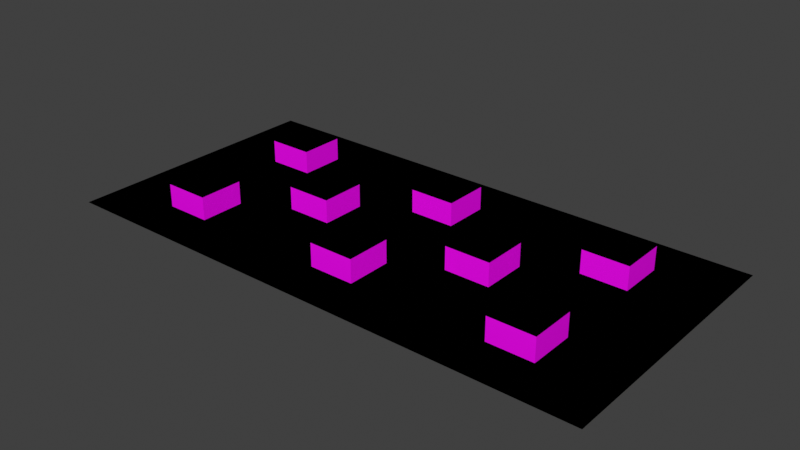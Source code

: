 # Source: amy_s_room.blend  (saved by Blender 3.6.13; exported with 4.5.12 LTS)
import bpy
from mathutils import Matrix  # noqa: F401  (used for matrix-valued properties, if any)

bpy.ops.wm.read_factory_settings(use_empty=True)
scene = bpy.context.scene
scene.name = 'Scene'

# ---- collections
col_collection = bpy.data.collections.new('Collection'); scene.collection.children.link(col_collection)

# ---- images (referenced by path relative to the original .blend; pixels are not part of the script)
import os
ASSET_DIR = os.environ.get("B2B_ASSET_DIR", "")  # directory of the original .blend (textures are referenced by path, not embedded)
HERE = os.path.dirname(os.path.abspath(__file__))  # packed textures are extracted next to this script under _unpacked/

def load_image(name, relpath, width, height, colorspace="sRGB"):
    """Load a texture the original file referenced (path relative to the .blend, or extracted next to this script)."""
    p = next((c for c in (os.path.join(HERE, relpath), os.path.join(ASSET_DIR, relpath)) if relpath and os.path.exists(c)), "")
    if p:
        img = bpy.data.images.load(p, check_existing=True)
        img.name = name
    else:  # same state as the original file: an image datablock whose file is absent (Cycles renders it pink)
        img = bpy.data.images.new(name, width, height)
        img.source = "FILE"
        img.filepath = "//" + (relpath or name)
    img.colorspace_settings.name = colorspace
    return img
img_amy_s_room_walls_png = load_image('Amy_s_Room_walls.png', 'textures/Amy_s_Room_walls.png', 1024, 1024, 'sRGB')
img_amy_s_room_png_001 = load_image('Amy_s_Room.png.001', 'textures/Amy_s_Room.png', 1024, 1024, 'sRGB')

# ---- materials (node trees are filled in below, after node groups)
mat_material = bpy.data.materials.new('Material')
mat_material.use_transparent_shadow = False
mat_material_001 = bpy.data.materials.new('Material.001')
mat_material_001.use_transparent_shadow = False

# ---- material node trees
mat_material.use_nodes = True; mat_material.node_tree.nodes.clear()
_N = mat_material.node_tree.nodes; _L = mat_material.node_tree.links
n0 = _N.new('ShaderNodeBsdfPrincipled'); n0.name = 'Principled BSDF'; n0.location = (10, 300)
n0.distribution = 'GGX'
n0.subsurface_method = 'RANDOM_WALK_SKIN'
n0.inputs[3].default_value = 1.45
n0.inputs[27].default_value = (0.0, 0.0, 0.0, 1.0)
n0.inputs[28].default_value = 1.0
n1 = _N.new('ShaderNodeOutputMaterial'); n1.name = 'Material Output'; n1.location = (300, 300)
n2 = _N.new('ShaderNodeTexImage'); n2.name = 'Image Texture'; n2.location = (-280, 275)
n2.image = img_amy_s_room_walls_png
_L.new(n0.outputs[0], n1.inputs[0])
_L.new(n2.outputs[0], n0.inputs[0])
n1.is_active_output = True
mat_material_001.use_nodes = True; mat_material_001.node_tree.nodes.clear()
_N = mat_material_001.node_tree.nodes; _L = mat_material_001.node_tree.links
n0 = _N.new('ShaderNodeBsdfPrincipled'); n0.name = 'Principled BSDF'; n0.location = (10, 300)
n1 = _N.new('ShaderNodeOutputMaterial'); n1.name = 'Material Output'; n1.location = (300, 300)
n2 = _N.new('ShaderNodeTexImage'); n2.name = 'Image Texture'; n2.location = (-528, 242)
n2.image = img_amy_s_room_png_001
_L.new(n0.outputs[0], n1.inputs[0])
_L.new(n2.outputs[0], n0.inputs[0])
n1.is_active_output = True

# ---- world
world_world = bpy.data.worlds.new('World'); scene.world = world_world
world_world.use_nodes = True; world_world.node_tree.nodes.clear()
_N = world_world.node_tree.nodes; _L = world_world.node_tree.links
n0 = _N.new('ShaderNodeOutputWorld'); n0.name = 'World Output'; n0.location = (300, 300)
n1 = _N.new('ShaderNodeBackground'); n1.name = 'Background'; n1.location = (10, 300)
n1.inputs[0].default_value = (0.05088, 0.05088, 0.05088, 1.0)
_L.new(n1.outputs[0], n0.inputs[0])
n0.is_active_output = True
world_world.color = (0.05088, 0.05088, 0.05088)
world_world.use_sun_shadow = False
world_world.sun_shadow_jitter_overblur = 0.0

# ---- meshes
me_plane = bpy.data.meshes.new('Plane')
me_plane.from_pydata([(-23.67, -11.8, 0.0), (23.67, -11.8, 0.0), (-23.67, 11.8, 0.0), (23.67, 11.8, 0.0), (-21.7, -11.8, 0.0), (-19.72, -11.8, 0.0), (-17.75, -11.8, 0.0), (-15.78, -11.8, 0.0), (-13.81, -11.8, 0.0), (-11.83, -11.8, 0.0), (-9.862, -11.8, 0.0), (-7.89, -11.8, 0.0), (-5.917, -11.8, 0.0), (-3.945, -11.8, 0.0), (-1.972, -11.8, 0.0), (-1.587e-06, -11.8, 0.0), (1.972, -11.8, 0.0), (3.945, -11.8, 0.0), (5.917, -11.8, 0.0), (7.89, -11.8, 0.0), (9.862, -11.8, 0.0), (11.83, -11.8, 0.0), (13.81, -11.8, 0.0), (15.78, -11.8, 0.0), (17.75, -11.8, 0.0), (19.72, -11.8, 0.0), (21.7, -11.8, 0.0), (21.7, 11.8, 0.0), (19.72, 11.8, 0.0), (17.75, 11.8, 0.0), (15.78, 11.8, 0.0), (13.81, 11.8, 0.0), (11.83, 11.8, 0.0), (9.862, 11.8, 0.0), (7.89, 11.8, 0.0), (5.917, 11.8, 0.0), (3.945, 11.8, 0.0), (1.972, 11.8, 0.0), (1.587e-06, 11.8, 0.0), (-1.972, 11.8, 0.0), (-3.945, 11.8, 0.0), (-5.917, 11.8, 0.0), (-7.89, 11.8, 0.0), (-9.862, 11.8, 0.0), (-11.83, 11.8, 0.0), (-13.81, 11.8, 0.0), (-15.78, 11.8, 0.0), (-17.75, 11.8, 0.0), (-19.72, 11.8, 0.0), (-21.7, 11.8, 0.0), (-23.67, 9.83, 0.0), (-23.67, 7.864, 0.0), (-23.67, 5.898, 0.0), (-23.67, 3.932, 0.0), (-23.67, 1.966, 0.0), (-23.67, -8.789e-07, 0.0), (-23.67, -1.966, 0.0), (-23.67, -3.932, 0.0), (-23.67, -5.898, 0.0), (-23.67, -7.864, 0.0), (-23.67, -9.83, 0.0), (23.67, -9.83, 0.0), (23.67, -7.864, 0.0), (23.67, -5.898, 0.0), (23.67, -3.932, 0.0), (23.67, -1.966, 0.0), (23.67, 8.789e-07, 0.0), (23.67, 1.966, 0.0), (23.67, 3.932, 0.0), (23.67, 5.898, 0.0), (23.67, 7.864, 0.0), (23.67, 9.83, 0.0), (-21.7, -9.83, 0.0), (-21.7, -7.864, 0.0), (-21.7, -5.898, 0.0), (-21.7, -3.932, 0.0), (-21.7, -1.966, 0.0), (-21.7, 8.789e-07, 0.0), (-21.7, 1.966, 0.0), (-21.7, 3.932, 0.0), (-21.7, 5.898, 0.0), (-21.7, 7.864, 0.0), (-21.7, 9.83, 0.0), (-19.72, -9.83, 0.0), (-19.72, -7.864, 0.0), (-19.72, -5.898, 0.0), (-19.72, -3.932, 0.0), (-19.72, -1.966, 0.0), (-19.72, 8.789e-07, 0.0), (-19.72, 1.966, 0.0), (-19.72, 3.932, 0.0), (-19.72, 5.898, 0.0), (-19.72, 7.864, 0.0), (-19.72, 9.83, 0.0), (-17.75, -9.83, 0.0), (-17.75, -7.864, 0.0), (-17.75, -5.898, 0.0), (-17.75, -3.932, 0.0), (-17.75, -1.966, 0.0), (-17.75, 8.789e-07, 0.0), (-17.75, 1.966, 0.0), (-17.75, 3.932, 0.0), (-17.75, 5.898, 0.0), (-17.75, 7.864, 0.0), (-17.75, 9.83, 0.0), (-15.78, -9.83, 0.0), (-15.78, -7.864, 0.0), (-15.78, -5.898, 0.0), (-15.78, -3.932, 0.0), (-15.78, -1.966, 0.0), (-15.78, 8.789e-07, 0.0), (-15.78, 1.966, 0.0), (-15.78, 3.932, 0.0), (-15.78, 5.898, 0.0), (-15.78, 7.864, 0.0), (-15.78, 9.83, 0.0), (-13.81, -9.83, 0.0), (-13.81, -7.864, 0.0), (-13.81, -5.898, 0.0), (-13.81, -3.932, 0.0), (-13.81, -1.966, 0.0), (-13.81, 8.789e-07, 0.0), (-13.81, 1.966, 0.0), (-13.81, 3.932, 0.0), (-13.81, 5.898, 0.0), (-13.81, 7.864, 0.0), (-13.81, 9.83, 0.0), (-11.83, -9.83, 0.0), (-11.83, -7.864, 0.0), (-11.83, -5.898, 0.0), (-11.83, -3.932, 0.0), (-11.83, -1.966, 0.0), (-11.83, 8.789e-07, 0.0), (-11.83, 1.966, 0.0), (-11.83, 3.932, 0.0), (-11.83, 5.898, 0.0), (-11.83, 7.864, 0.0), (-11.83, 9.83, 0.0), (-9.862, -9.83, 0.0), (-9.862, -7.864, 0.0), (-9.862, -5.898, 0.0), (-9.862, -3.932, 0.0), (-9.862, -1.966, 0.0), (-9.862, 8.789e-07, 0.0), (-9.862, 1.966, 0.0), (-9.862, 3.932, 0.0), (-9.862, 5.898, 0.0), (-9.862, 7.864, 0.0), (-9.862, 9.83, 0.0), (-7.89, -9.83, 0.0), (-7.89, -7.864, 0.0), (-7.89, -5.898, 0.0), (-7.89, -3.932, 0.0), (-7.89, -1.966, 0.0), (-7.89, 8.789e-07, 0.0), (-7.89, 1.966, 0.0), (-7.89, 3.932, 0.0), (-7.89, 5.898, 0.0), (-7.89, 7.864, 0.0), (-7.89, 9.83, 0.0), (-5.917, -9.83, 0.0), (-5.917, -7.864, 0.0), (-5.917, -5.898, 0.0), (-5.917, -3.932, 0.0), (-5.917, -1.966, 0.0), (-5.917, 8.789e-07, 0.0), (-5.917, 1.966, 0.0), (-5.917, 3.932, 0.0), (-5.917, 5.898, 0.0), (-5.917, 7.864, 0.0), (-5.917, 9.83, 0.0), (-3.945, -9.83, 0.0), (-3.945, -7.864, 0.0), (-3.945, -5.898, 0.0), (-3.945, -3.932, 0.0), (-3.945, -1.966, 0.0), (-3.945, 8.789e-07, 0.0), (-3.945, 1.966, 0.0), (-3.945, 3.932, 0.0), (-3.945, 5.898, 0.0), (-3.945, 7.864, 0.0), (-3.945, 9.83, 0.0), (-1.972, -9.83, 0.0), (-1.972, -7.864, 0.0), (-1.972, -5.898, 0.0), (-1.972, -3.932, 0.0), (-1.972, -1.966, 0.0), (-1.972, 8.789e-07, 0.0), (-1.972, 1.966, 0.0), (-1.972, 3.932, 0.0), (-1.972, 5.898, 0.0), (-1.972, 7.864, 0.0), (-1.972, 9.83, 0.0), (-1.323e-06, -9.83, 0.0), (-1.058e-06, -7.864, 0.0), (-7.936e-07, -5.898, 0.0), (-5.291e-07, -3.932, 0.0), (-2.645e-07, -1.966, 0.0), (2.102e-14, 8.789e-07, 0.0), (2.645e-07, 1.966, 0.0), (5.291e-07, 3.932, 0.0), (7.936e-07, 5.898, 0.0), (1.058e-06, 7.864, 0.0), (1.323e-06, 9.83, 0.0), (1.972, -9.83, 0.0), (1.972, -7.864, 0.0), (1.972, -5.898, 0.0), (1.972, -3.932, 0.0), (1.972, -1.966, 0.0), (1.972, 8.789e-07, 0.0), (1.972, 1.966, 0.0), (1.972, 3.932, 0.0), (1.972, 5.898, 0.0), (1.972, 7.864, 0.0), (1.972, 9.83, 0.0), (3.945, -9.83, 0.0), (3.945, -7.864, 0.0), (3.945, -5.898, 0.0), (3.945, -3.932, 0.0), (3.945, -1.966, 0.0), (3.945, 8.789e-07, 0.0), (3.945, 1.966, 0.0), (3.945, 3.932, 0.0), (3.945, 5.898, 0.0), (3.945, 7.864, 0.0), (3.945, 9.83, 0.0), (5.917, -9.83, 0.0), (5.917, -7.864, 0.0), (5.917, -5.898, 0.0), (5.917, -3.932, 0.0), (5.917, -1.966, 0.0), (5.917, 8.789e-07, 0.0), (5.917, 1.966, 0.0), (5.917, 3.932, 0.0), (5.917, 5.898, 0.0), (5.917, 7.864, 0.0), (5.917, 9.83, 0.0), (7.89, -9.83, 0.0), (7.89, -7.864, 0.0), (7.89, -5.898, 0.0), (7.89, -3.932, 0.0), (7.89, -1.966, 0.0), (7.89, 8.789e-07, 0.0), (7.89, 1.966, 0.0), (7.89, 3.932, 0.0), (7.89, 5.898, 0.0), (7.89, 7.864, 0.0), (7.89, 9.83, 0.0), (9.862, -9.83, 0.0), (9.862, -7.864, 0.0), (9.862, -5.898, 0.0), (9.862, -3.932, 0.0), (9.862, -1.966, 0.0), (9.862, 8.789e-07, 0.0), (9.862, 1.966, 0.0), (9.862, 3.932, 0.0), (9.862, 5.898, 0.0), (9.862, 7.864, 0.0), (9.862, 9.83, 0.0), (11.83, -9.83, 0.0), (11.83, -7.864, 0.0), (11.83, -5.898, 0.0), (11.83, -3.932, 0.0), (11.83, -1.966, 0.0), (11.83, 8.789e-07, 0.0), (11.83, 1.966, 0.0), (11.83, 3.932, 0.0), (11.83, 5.898, 0.0), (11.83, 7.864, 0.0), (11.83, 9.83, 0.0), (13.81, -9.83, 0.0), (13.81, -7.864, 0.0), (13.81, -5.898, 0.0), (13.81, -3.932, 0.0), (13.81, -1.966, 0.0), (13.81, 8.789e-07, 0.0), (13.81, 1.966, 0.0), (13.81, 3.932, 0.0), (13.81, 5.898, 0.0), (13.81, 7.864, 0.0), (13.81, 9.83, 0.0), (15.78, -9.83, 0.0), (15.78, -7.864, 0.0), (15.78, -5.898, 0.0), (15.78, -3.932, 0.0), (15.78, -1.966, 0.0), (15.78, 8.789e-07, 0.0), (15.78, 1.966, 0.0), (15.78, 3.932, 0.0), (15.78, 5.898, 0.0), (15.78, 7.864, 0.0), (15.78, 9.83, 0.0), (17.75, -9.83, 0.0), (17.75, -7.864, 0.0), (17.75, -5.898, 0.0), (17.75, -3.932, 0.0), (17.75, -1.966, 0.0), (17.75, 8.789e-07, 0.0), (17.75, 1.966, 0.0), (17.75, 3.932, 0.0), (17.75, 5.898, 0.0), (17.75, 7.864, 0.0), (17.75, 9.83, 0.0), (19.72, -9.83, 0.0), (19.72, -7.864, 0.0), (19.72, -5.898, 0.0), (19.72, -3.932, 0.0), (19.72, -1.966, 0.0), (19.72, 8.789e-07, 0.0), (19.72, 1.966, 0.0), (19.72, 3.932, 0.0), (19.72, 5.898, 0.0), (19.72, 7.864, 0.0), (19.72, 9.83, 0.0), (21.7, -9.83, 0.0), (21.7, -7.864, 0.0), (21.7, -5.898, 0.0), (21.7, -3.932, 0.0), (21.7, -1.966, 0.0), (21.7, 8.789e-07, 0.0), (21.7, 1.966, 0.0), (21.7, 3.932, 0.0), (21.7, 5.898, 0.0), (21.7, 7.864, 0.0), (21.7, 9.83, 0.0), (-17.75, -7.864, 0.0), (-17.75, -5.898, 0.0), (-17.75, -3.932, 0.0), (-17.75, 3.932, 0.0), (-17.75, 5.898, 0.0), (-17.75, 7.864, 0.0), (-15.78, -7.864, 0.0), (-15.78, -5.898, 0.0), (-15.78, -3.932, 0.0), (-15.78, 3.932, 0.0), (-15.78, 5.898, 0.0), (-15.78, 7.864, 0.0), (-13.81, -7.864, 0.0), (-13.81, -5.898, 0.0), (-13.81, -3.932, 0.0), (-13.81, 3.932, 0.0), (-13.81, 5.898, 0.0), (-13.81, 7.864, 0.0), (-9.862, -1.966, 0.0), (-9.862, 8.789e-07, 0.0), (-9.862, 1.966, 0.0), (-7.89, -1.966, 0.0), (-7.89, 8.789e-07, 0.0), (-7.89, 1.966, 0.0), (-5.917, -1.966, 0.0), (-5.917, 8.789e-07, 0.0), (-5.917, 1.966, 0.0), (-1.972, -7.864, 0.0), (-1.972, -5.898, 0.0), (-1.972, -3.932, 0.0), (-1.972, 3.932, 0.0), (-1.972, 5.898, 0.0), (-1.972, 7.864, 0.0), (-1.058e-06, -7.864, 0.0), (-7.936e-07, -5.898, 0.0), (-5.291e-07, -3.932, 0.0), (5.291e-07, 3.932, 0.0), (7.936e-07, 5.898, 0.0), (1.058e-06, 7.864, 0.0), (1.972, -7.864, 0.0), (1.972, -5.898, 0.0), (1.972, -3.932, 0.0), (1.972, 3.932, 0.0), (1.972, 5.898, 0.0), (1.972, 7.864, 0.0), (5.917, -1.966, 0.0), (5.917, 8.789e-07, 0.0), (5.917, 1.966, 0.0), (7.89, -1.966, 0.0), (7.89, 8.789e-07, 0.0), (7.89, 1.966, 0.0), (9.862, -1.966, 0.0), (9.862, 8.789e-07, 0.0), (9.862, 1.966, 0.0), (13.81, -7.864, 0.0), (13.81, -5.898, 0.0), (13.81, -3.932, 0.0), (13.81, 3.932, 0.0), (13.81, 5.898, 0.0), (13.81, 7.864, 0.0), (15.78, -7.864, 0.0), (15.78, -5.898, 0.0), (15.78, -3.932, 0.0), (15.78, 3.932, 0.0), (15.78, 5.898, 0.0), (15.78, 7.864, 0.0), (17.75, -7.864, 0.0), (17.75, -5.898, 0.0), (17.75, -3.932, 0.0), (17.75, 3.932, 0.0), (17.75, 5.898, 0.0), (17.75, 7.864, 0.0), (-17.75, -7.864, 2.0), (-17.75, -5.898, 2.0), (-17.75, -3.932, 2.0), (-17.75, 3.932, 2.0), (-17.75, 5.898, 2.0), (-17.75, 7.864, 2.0), (-15.78, -7.864, 2.0), (-15.78, -5.898, 2.0), (-15.78, -3.932, 2.0), (-15.78, 3.932, 2.0), (-15.78, 5.898, 2.0), (-15.78, 7.864, 2.0), (-13.81, -7.864, 2.0), (-13.81, -5.898, 2.0), (-13.81, -3.932, 2.0), (-13.81, 3.932, 2.0), (-13.81, 5.898, 2.0), (-13.81, 7.864, 2.0), (-9.862, -1.966, 2.0), (-9.862, 8.789e-07, 2.0), (-9.862, 1.966, 2.0), (-7.89, -1.966, 2.0), (-7.89, 8.789e-07, 2.0), (-7.89, 1.966, 2.0), (-5.917, -1.966, 2.0), (-5.917, 8.789e-07, 2.0), (-5.917, 1.966, 2.0), (-1.972, -7.864, 2.0), (-1.972, -5.898, 2.0), (-1.972, -3.932, 2.0), (-1.972, 3.932, 2.0), (-1.972, 5.898, 2.0), (-1.972, 7.864, 2.0), (-1.058e-06, -7.864, 2.0), (-7.936e-07, -5.898, 2.0), (-5.291e-07, -3.932, 2.0), (5.291e-07, 3.932, 2.0), (7.936e-07, 5.898, 2.0), (1.058e-06, 7.864, 2.0), (1.972, -7.864, 2.0), (1.972, -5.898, 2.0), (1.972, -3.932, 2.0), (1.972, 3.932, 2.0), (1.972, 5.898, 2.0), (1.972, 7.864, 2.0), (5.917, -1.966, 2.0), (5.917, 8.789e-07, 2.0), (5.917, 1.966, 2.0), (7.89, -1.966, 2.0), (7.89, 8.789e-07, 2.0), (7.89, 1.966, 2.0), (9.862, -1.966, 2.0), (9.862, 8.789e-07, 2.0), (9.862, 1.966, 2.0), (13.81, -7.864, 2.0), (13.81, -5.898, 2.0), (13.81, -3.932, 2.0), (13.81, 3.932, 2.0), (13.81, 5.898, 2.0), (13.81, 7.864, 2.0), (15.78, -7.864, 2.0), (15.78, -5.898, 2.0), (15.78, -3.932, 2.0), (15.78, 3.932, 2.0), (15.78, 5.898, 2.0), (15.78, 7.864, 2.0), (17.75, -7.864, 2.0), (17.75, -5.898, 2.0), (17.75, -3.932, 2.0), (17.75, 3.932, 2.0), (17.75, 5.898, 2.0), (17.75, 7.864, 2.0)], [], [(324, 71, 3, 27), (50, 82, 49, 2), (82, 93, 48, 49), (93, 104, 47, 48), (104, 115, 46, 47), (115, 126, 45, 46), (126, 137, 44, 45), (137, 148, 43, 44), (148, 159, 42, 43), (159, 170, 41, 42), (170, 181, 40, 41), (181, 192, 39, 40), (192, 203, 38, 39), (203, 214, 37, 38), (214, 225, 36, 37), (225, 236, 35, 36), (236, 247, 34, 35), (247, 258, 33, 34), (258, 269, 32, 33), (269, 280, 31, 32), (280, 291, 30, 31), (291, 302, 29, 30), (302, 313, 28, 29), (313, 324, 27, 28), (25, 26, 314, 303), (303, 314, 315, 304), (304, 315, 316, 305), (305, 316, 317, 306), (306, 317, 318, 307), (307, 318, 319, 308), (308, 319, 320, 309), (309, 320, 321, 310), (310, 321, 322, 311), (311, 322, 323, 312), (312, 323, 324, 313), (24, 25, 303, 292), (292, 303, 304, 293), (293, 304, 305, 294), (294, 305, 306, 295), (295, 306, 307, 296), (296, 307, 308, 297), (297, 308, 309, 298), (298, 309, 310, 299), (299, 310, 311, 300), (300, 311, 312, 301), (301, 312, 313, 302), (23, 24, 292, 281), (281, 292, 293, 282), (282, 293, 294, 283), (283, 294, 295, 284), (284, 295, 296, 285), (285, 296, 297, 286), (286, 297, 298, 287), (287, 298, 299, 288), (288, 299, 300, 289), (289, 300, 301, 290), (290, 301, 302, 291), (22, 23, 281, 270), (270, 281, 282, 271), (271, 282, 283, 272), (272, 283, 284, 273), (273, 284, 285, 274), (274, 285, 286, 275), (275, 286, 287, 276), (276, 287, 288, 277), (277, 288, 289, 278), (278, 289, 290, 279), (279, 290, 291, 280), (21, 22, 270, 259), (259, 270, 271, 260), (260, 271, 272, 261), (261, 272, 273, 262), (262, 273, 274, 263), (263, 274, 275, 264), (264, 275, 276, 265), (265, 276, 277, 266), (266, 277, 278, 267), (267, 278, 279, 268), (268, 279, 280, 269), (20, 21, 259, 248), (248, 259, 260, 249), (249, 260, 261, 250), (250, 261, 262, 251), (251, 262, 263, 252), (252, 263, 264, 253), (253, 264, 265, 254), (254, 265, 266, 255), (255, 266, 267, 256), (256, 267, 268, 257), (257, 268, 269, 258), (19, 20, 248, 237), (237, 248, 249, 238), (238, 249, 250, 239), (239, 250, 251, 240), (240, 251, 252, 241), (241, 252, 253, 242), (242, 253, 254, 243), (243, 254, 255, 244), (244, 255, 256, 245), (245, 256, 257, 246), (246, 257, 258, 247), (18, 19, 237, 226), (226, 237, 238, 227), (227, 238, 239, 228), (228, 239, 240, 229), (229, 240, 241, 230), (230, 241, 242, 231), (231, 242, 243, 232), (232, 243, 244, 233), (233, 244, 245, 234), (234, 245, 246, 235), (235, 246, 247, 236), (17, 18, 226, 215), (215, 226, 227, 216), (216, 227, 228, 217), (217, 228, 229, 218), (218, 229, 230, 219), (219, 230, 231, 220), (220, 231, 232, 221), (221, 232, 233, 222), (222, 233, 234, 223), (223, 234, 235, 224), (224, 235, 236, 225), (16, 17, 215, 204), (204, 215, 216, 205), (205, 216, 217, 206), (206, 217, 218, 207), (207, 218, 219, 208), (208, 219, 220, 209), (209, 220, 221, 210), (210, 221, 222, 211), (211, 222, 223, 212), (212, 223, 224, 213), (213, 224, 225, 214), (15, 16, 204, 193), (193, 204, 205, 194), (194, 205, 206, 195), (195, 206, 207, 196), (196, 207, 208, 197), (197, 208, 209, 198), (198, 209, 210, 199), (199, 210, 211, 200), (200, 211, 212, 201), (201, 212, 213, 202), (202, 213, 214, 203), (14, 15, 193, 182), (182, 193, 194, 183), (183, 194, 195, 184), (184, 195, 196, 185), (185, 196, 197, 186), (186, 197, 198, 187), (187, 198, 199, 188), (188, 199, 200, 189), (189, 200, 201, 190), (190, 201, 202, 191), (191, 202, 203, 192), (13, 14, 182, 171), (171, 182, 183, 172), (172, 183, 184, 173), (173, 184, 185, 174), (174, 185, 186, 175), (175, 186, 187, 176), (176, 187, 188, 177), (177, 188, 189, 178), (178, 189, 190, 179), (179, 190, 191, 180), (180, 191, 192, 181), (12, 13, 171, 160), (160, 171, 172, 161), (161, 172, 173, 162), (162, 173, 174, 163), (163, 174, 175, 164), (164, 175, 176, 165), (165, 176, 177, 166), (166, 177, 178, 167), (167, 178, 179, 168), (168, 179, 180, 169), (169, 180, 181, 170), (11, 12, 160, 149), (149, 160, 161, 150), (150, 161, 162, 151), (151, 162, 163, 152), (152, 163, 164, 153), (153, 164, 165, 154), (154, 165, 166, 155), (155, 166, 167, 156), (156, 167, 168, 157), (157, 168, 169, 158), (158, 169, 170, 159), (10, 11, 149, 138), (138, 149, 150, 139), (139, 150, 151, 140), (140, 151, 152, 141), (141, 152, 153, 142), (142, 153, 154, 143), (143, 154, 155, 144), (144, 155, 156, 145), (145, 156, 157, 146), (146, 157, 158, 147), (147, 158, 159, 148), (9, 10, 138, 127), (127, 138, 139, 128), (128, 139, 140, 129), (129, 140, 141, 130), (130, 141, 142, 131), (131, 142, 143, 132), (132, 143, 144, 133), (133, 144, 145, 134), (134, 145, 146, 135), (135, 146, 147, 136), (136, 147, 148, 137), (8, 9, 127, 116), (116, 127, 128, 117), (117, 128, 129, 118), (118, 129, 130, 119), (119, 130, 131, 120), (120, 131, 132, 121), (121, 132, 133, 122), (122, 133, 134, 123), (123, 134, 135, 124), (124, 135, 136, 125), (125, 136, 137, 126), (7, 8, 116, 105), (105, 116, 117, 106), (106, 117, 118, 107), (107, 118, 119, 108), (108, 119, 120, 109), (109, 120, 121, 110), (110, 121, 122, 111), (111, 122, 123, 112), (112, 123, 124, 113), (113, 124, 125, 114), (114, 125, 126, 115), (6, 7, 105, 94), (94, 105, 106, 95), (95, 106, 107, 96), (96, 107, 108, 97), (97, 108, 109, 98), (98, 109, 110, 99), (99, 110, 111, 100), (100, 111, 112, 101), (101, 112, 113, 102), (102, 113, 114, 103), (103, 114, 115, 104), (5, 6, 94, 83), (83, 94, 95, 84), (84, 95, 96, 85), (85, 96, 97, 86), (86, 97, 98, 87), (87, 98, 99, 88), (88, 99, 100, 89), (89, 100, 101, 90), (90, 101, 102, 91), (91, 102, 103, 92), (92, 103, 104, 93), (4, 5, 83, 72), (72, 83, 84, 73), (73, 84, 85, 74), (74, 85, 86, 75), (75, 86, 87, 76), (76, 87, 88, 77), (77, 88, 89, 78), (78, 89, 90, 79), (79, 90, 91, 80), (80, 91, 92, 81), (81, 92, 93, 82), (0, 4, 72, 60), (60, 72, 73, 59), (59, 73, 74, 58), (58, 74, 75, 57), (57, 75, 76, 56), (56, 76, 77, 55), (55, 77, 78, 54), (54, 78, 79, 53), (53, 79, 80, 52), (52, 80, 81, 51), (51, 81, 82, 50), (26, 1, 61, 314), (314, 61, 62, 315), (315, 62, 63, 316), (316, 63, 64, 317), (317, 64, 65, 318), (318, 65, 66, 319), (319, 66, 67, 320), (320, 67, 68, 321), (321, 68, 69, 322), (322, 69, 70, 323), (323, 70, 71, 324), (385, 386, 392, 391), (386, 387, 393, 392), (388, 389, 395, 394), (389, 390, 396, 395), (379, 380, 386, 385), (380, 381, 387, 386), (382, 383, 389, 388), (383, 384, 390, 389), (373, 374, 377, 376), (374, 375, 378, 377), (370, 371, 374, 373), (371, 372, 375, 374), (358, 359, 365, 364), (359, 360, 366, 365), (361, 362, 368, 367), (362, 363, 369, 368), (352, 353, 359, 358), (353, 354, 360, 359), (355, 356, 362, 361), (356, 357, 363, 362), (346, 347, 350, 349), (347, 348, 351, 350), (343, 344, 347, 346), (344, 345, 348, 347), (331, 332, 338, 337), (332, 333, 339, 338), (334, 335, 341, 340), (335, 336, 342, 341), (325, 326, 332, 331), (326, 327, 333, 332), (328, 329, 335, 334), (329, 330, 336, 335), (457, 463, 464, 458), (458, 464, 465, 459), (460, 466, 467, 461), (461, 467, 468, 462), (451, 457, 458, 452), (452, 458, 459, 453), (454, 460, 461, 455), (455, 461, 462, 456), (445, 448, 449, 446), (446, 449, 450, 447), (442, 445, 446, 443), (443, 446, 447, 444), (430, 436, 437, 431), (431, 437, 438, 432), (433, 439, 440, 434), (434, 440, 441, 435), (424, 430, 431, 425), (425, 431, 432, 426), (427, 433, 434, 428), (428, 434, 435, 429), (418, 421, 422, 419), (419, 422, 423, 420), (415, 418, 419, 416), (416, 419, 420, 417), (403, 409, 410, 404), (404, 410, 411, 405), (406, 412, 413, 407), (407, 413, 414, 408), (397, 403, 404, 398), (398, 404, 405, 399), (400, 406, 407, 401), (401, 407, 408, 402), (383, 382, 454, 455), (344, 343, 415, 416), (375, 372, 444, 447), (384, 383, 455, 456), (345, 344, 416, 417), (333, 327, 399, 405), (358, 364, 436, 430), (328, 334, 406, 400), (366, 360, 432, 438), (349, 350, 422, 421), (336, 330, 402, 408), (361, 367, 439, 433), (350, 351, 423, 422), (391, 392, 464, 463), (353, 352, 424, 425), (369, 363, 435, 441), (392, 393, 465, 464), (354, 353, 425, 426), (352, 358, 430, 424), (394, 395, 467, 466), (356, 355, 427, 428), (395, 396, 468, 467), (357, 356, 428, 429), (360, 354, 426, 432), (385, 391, 463, 457), (355, 361, 433, 427), (393, 387, 459, 465), (363, 357, 429, 435), (388, 394, 466, 460), (346, 349, 421, 418), (364, 365, 437, 436), (326, 325, 397, 398), (396, 390, 462, 468), (365, 366, 438, 437), (327, 326, 398, 399), (351, 348, 420, 423), (379, 385, 457, 451), (367, 368, 440, 439), (329, 328, 400, 401), (343, 346, 418, 415), (368, 369, 441, 440), (330, 329, 401, 402), (387, 381, 453, 459), (371, 370, 442, 443), (348, 345, 417, 420), (382, 388, 460, 454), (372, 371, 443, 444), (331, 337, 409, 403), (390, 384, 456, 462), (339, 333, 405, 411), (373, 376, 448, 445), (376, 377, 449, 448), (337, 338, 410, 409), (334, 340, 412, 406), (377, 378, 450, 449), (338, 339, 411, 410), (378, 375, 447, 450), (380, 379, 451, 452), (340, 341, 413, 412), (342, 336, 408, 414), (370, 373, 445, 442), (381, 380, 452, 453), (341, 342, 414, 413), (325, 331, 403, 397)])
me_plane.polygons.foreach_set('material_index', [1, 1, 1, 1, 1, 1, 1, 1, 1, 1, 1, 1, 1, 1, 1, 1, 1, 1, 1, 1, 1, 1, 1, 1, 1, 1, 1, 1, 1, 1, 1, 1, 1, 1, 1, 1, 1, 1, 1, 1, 1, 1, 1, 1, 1, 1, 1, 1, 0, 0, 1, 1, 1, 1, 0, 0, 1, 1, 1, 0, 0, 1, 1, 1, 1, 0, 0, 1, 1, 1, 1, 1, 1, 1, 1, 1, 1, 1, 1, 1, 1, 1, 1, 1, 1, 1, 1, 1, 1, 1, 1, 1, 1, 1, 1, 0, 0, 1, 1, 1, 1, 1, 1, 1, 1, 1, 0, 0, 1, 1, 1, 1, 1, 1, 1, 1, 1, 1, 1, 1, 1, 1, 1, 1, 1, 1, 1, 1, 1, 1, 1, 1, 1, 1, 1, 1, 0, 0, 1, 1, 1, 1, 0, 0, 1, 1, 1, 0, 0, 1, 1, 1, 1, 0, 0, 1, 1, 1, 1, 1, 1, 1, 1, 1, 1, 1, 1, 1, 1, 1, 1, 1, 1, 1, 1, 1, 1, 1, 1, 1, 1, 1, 1, 0, 0, 1, 1, 1, 1, 1, 1, 1, 1, 1, 0, 0, 1, 1, 1, 1, 1, 1, 1, 1, 1, 1, 1, 1, 1, 1, 1, 1, 1, 1, 1, 1, 1, 1, 1, 1, 1, 1, 1, 1, 0, 0, 1, 1, 1, 1, 0, 0, 1, 1, 1, 0, 0, 1, 1, 1, 1, 0, 0, 1, 1, 1, 1, 1, 1, 1, 1, 1, 1, 1, 1, 1, 1, 1, 1, 1, 1, 1, 1, 1, 1, 1, 1, 1, 1, 1, 1, 1, 1, 1, 1, 1, 1, 1, 1, 1, 1, 1, 1, 1, 1, 1, 1, 1, 0, 0, 0, 0, 0, 0, 0, 0, 0, 0, 0, 0, 0, 0, 0, 0, 0, 0, 0, 0, 0, 0, 0, 0, 0, 0, 0, 0, 0, 0, 0, 0, 1, 1, 1, 1, 1, 1, 1, 1, 1, 1, 1, 1, 1, 1, 1, 1, 1, 1, 1, 1, 1, 1, 1, 1, 1, 1, 1, 1, 1, 1, 1, 1, 0, 0, 0, 0, 0, 0, 0, 0, 0, 0, 0, 0, 0, 0, 0, 0, 0, 0, 0, 0, 0, 0, 0, 0, 0, 0, 0, 0, 0, 0, 0, 0, 0, 0, 0, 0, 0, 0, 0, 0, 0, 0, 0, 0, 0, 0, 0, 0, 0, 0, 0, 0, 0, 0, 0, 0, 0, 0, 0, 0, 0, 0, 0, 0])
_uv = me_plane.uv_layers.new(name='UVMap')
_uv.uv.foreach_set('vector', [0.9583, 0.9167, 1.0, 0.9167, 1.0, 1.0, 0.9583, 1.0, 0.0, 0.9167, 0.04167, 0.9167, 0.04167, 1.0, 0.0, 1.0, 0.04167, 0.9167, 0.08333, 0.9167, 0.08333, 1.0, 0.04167, 1.0, 0.08333, 0.9167, 0.125, 0.9167, 0.125, 1.0, 0.08333, 1.0, 0.125, 0.9167, 0.1667, 0.9167, 0.1667, 1.0, 0.125, 1.0, 0.1667, 0.9167, 0.2083, 0.9167, 0.2083, 1.0, 0.1667, 1.0, 0.2083, 0.9167, 0.25, 0.9167, 0.25, 1.0, 0.2083, 1.0, 0.25, 0.9167, 0.2917, 0.9167, 0.2917, 1.0, 0.25, 1.0, 0.2917, 0.9167, 0.3333, 0.9167, 0.3333, 1.0, 0.2917, 1.0, 0.3333, 0.9167, 0.375, 0.9167, 0.375, 1.0, 0.3333, 1.0, 0.375, 0.9167, 0.4167, 0.9167, 0.4167, 1.0, 0.375, 1.0, 0.4167, 0.9167, 0.4583, 0.9167, 0.4583, 1.0, 0.4167, 1.0, 0.4583, 0.9167, 0.5, 0.9167, 0.5, 1.0, 0.4583, 1.0, 0.5, 0.9167, 0.5417, 0.9167, 0.5417, 1.0, 0.5, 1.0, 0.5417, 0.9167, 0.5833, 0.9167, 0.5833, 1.0, 0.5417, 1.0, 0.5833, 0.9167, 0.625, 0.9167, 0.625, 1.0, 0.5833, 1.0, 0.625, 0.9167, 0.6667, 0.9167, 0.6667, 1.0, 0.625, 1.0, 0.6667, 0.9167, 0.7083, 0.9167, 0.7083, 1.0, 0.6667, 1.0, 0.7083, 0.9167, 0.75, 0.9167, 0.75, 1.0, 0.7083, 1.0, 0.75, 0.9167, 0.7917, 0.9167, 0.7917, 1.0, 0.75, 1.0, 0.7917, 0.9167, 0.8333, 0.9167, 0.8333, 1.0, 0.7917, 1.0, 0.8333, 0.9167, 0.875, 0.9167, 0.875, 1.0, 0.8333, 1.0, 0.875, 0.9167, 0.9167, 0.9167, 0.9167, 1.0, 0.875, 1.0, 0.9167, 0.9167, 0.9583, 0.9167, 0.9583, 1.0, 0.9167, 1.0, 0.9167, 0.0, 0.9583, 0.0, 0.9583, 0.08333, 0.9167, 0.08333, 0.9167, 0.08333, 0.9583, 0.08333, 0.9583, 0.1667, 0.9167, 0.1667, 0.9167, 0.1667, 0.9583, 0.1667, 0.9583, 0.25, 0.9167, 0.25, 0.9167, 0.25, 0.9583, 0.25, 0.9583, 0.3333, 0.9167, 0.3333, 0.9167, 0.3333, 0.9583, 0.3333, 0.9583, 0.4167, 0.9167, 0.4167, 0.9167, 0.4167, 0.9583, 0.4167, 0.9583, 0.5, 0.9167, 0.5, 0.9167, 0.5, 0.9583, 0.5, 0.9583, 0.5833, 0.9167, 0.5833, 0.9167, 0.5833, 0.9583, 0.5833, 0.9583, 0.6667, 0.9167, 0.6667, 0.9167, 0.6667, 0.9583, 0.6667, 0.9583, 0.75, 0.9167, 0.75, 0.9167, 0.75, 0.9583, 0.75, 0.9583, 0.8333, 0.9167, 0.8333, 0.9167, 0.8333, 0.9583, 0.8333, 0.9583, 0.9167, 0.9167, 0.9167, 0.875, 0.0, 0.9167, 0.0, 0.9167, 0.08333, 0.875, 0.08333, 0.875, 0.08333, 0.9167, 0.08333, 0.9167, 0.1667, 0.875, 0.1667, 0.875, 0.1667, 0.9167, 0.1667, 0.9167, 0.25, 0.875, 0.25, 0.875, 0.25, 0.9167, 0.25, 0.9167, 0.3333, 0.875, 0.3333, 0.875, 0.3333, 0.9167, 0.3333, 0.9167, 0.4167, 0.875, 0.4167, 0.875, 0.4167, 0.9167, 0.4167, 0.9167, 0.5, 0.875, 0.5, 0.875, 0.5, 0.9167, 0.5, 0.9167, 0.5833, 0.875, 0.5833, 0.875, 0.5833, 0.9167, 0.5833, 0.9167, 0.6667, 0.875, 0.6667, 0.875, 0.6667, 0.9167, 0.6667, 0.9167, 0.75, 0.875, 0.75, 0.875, 0.75, 0.9167, 0.75, 0.9167, 0.8333, 0.875, 0.8333, 0.875, 0.8333, 0.9167, 0.8333, 0.9167, 0.9167, 0.875, 0.9167, 0.8333, 0.0, 0.875, 0.0, 0.875, 0.08333, 0.8333, 0.08333, 0.8333, 0.08333, 0.875, 0.08333, 0.875, 0.1667, 0.8333, 0.1667, 0.8333, 0.1667, 0.875, 0.1667, 0.875, 0.25, 0.8333, 0.25, 0.8333, 0.25, 0.875, 0.25, 0.875, 0.3333, 0.8333, 0.3333, 0.8333, 0.3333, 0.875, 0.3333, 0.875, 0.4167, 0.8333, 0.4167, 0.8333, 0.4167, 0.875, 0.4167, 0.875, 0.5, 0.8333, 0.5, 0.8333, 0.5, 0.875, 0.5, 0.875, 0.5833, 0.8333, 0.5833, 0.8333, 0.5833, 0.875, 0.5833, 0.875, 0.6667, 0.8333, 0.6667, 0.8333, 0.6667, 0.875, 0.6667, 0.875, 0.75, 0.8333, 0.75, 0.8333, 0.75, 0.875, 0.75, 0.875, 0.8333, 0.8333, 0.8333, 0.8333, 0.8333, 0.875, 0.8333, 0.875, 0.9167, 0.8333, 0.9167, 0.7917, 0.0, 0.8333, 0.0, 0.8333, 0.08333, 0.7917, 0.08333, 0.7917, 0.08333, 0.8333, 0.08333, 0.8333, 0.1667, 0.7917, 0.1667, 0.7917, 0.1667, 0.8333, 0.1667, 0.8333, 0.25, 0.7917, 0.25, 0.7917, 0.25, 0.8333, 0.25, 0.8333, 0.3333, 0.7917, 0.3333, 0.7917, 0.3333, 0.8333, 0.3333, 0.8333, 0.4167, 0.7917, 0.4167, 0.7917, 0.4167, 0.8333, 0.4167, 0.8333, 0.5, 0.7917, 0.5, 0.7917, 0.5, 0.8333, 0.5, 0.8333, 0.5833, 0.7917, 0.5833, 0.7917, 0.5833, 0.8333, 0.5833, 0.8333, 0.6667, 0.7917, 0.6667, 0.7917, 0.6667, 0.8333, 0.6667, 0.8333, 0.75, 0.7917, 0.75, 0.7917, 0.75, 0.8333, 0.75, 0.8333, 0.8333, 0.7917, 0.8333, 0.7917, 0.8333, 0.8333, 0.8333, 0.8333, 0.9167, 0.7917, 0.9167, 0.75, 0.0, 0.7917, 0.0, 0.7917, 0.08333, 0.75, 0.08333, 0.75, 0.08333, 0.7917, 0.08333, 0.7917, 0.1667, 0.75, 0.1667, 0.75, 0.1667, 0.7917, 0.1667, 0.7917, 0.25, 0.75, 0.25, 0.75, 0.25, 0.7917, 0.25, 0.7917, 0.3333, 0.75, 0.3333, 0.75, 0.3333, 0.7917, 0.3333, 0.7917, 0.4167, 0.75, 0.4167, 0.75, 0.4167, 0.7917, 0.4167, 0.7917, 0.5, 0.75, 0.5, 0.75, 0.5, 0.7917, 0.5, 0.7917, 0.5833, 0.75, 0.5833, 0.75, 0.5833, 0.7917, 0.5833, 0.7917, 0.6667, 0.75, 0.6667, 0.75, 0.6667, 0.7917, 0.6667, 0.7917, 0.75, 0.75, 0.75, 0.75, 0.75, 0.7917, 0.75, 0.7917, 0.8333, 0.75, 0.8333, 0.75, 0.8333, 0.7917, 0.8333, 0.7917, 0.9167, 0.75, 0.9167, 0.7083, 0.0, 0.75, 0.0, 0.75, 0.08333, 0.7083, 0.08333, 0.7083, 0.08333, 0.75, 0.08333, 0.75, 0.1667, 0.7083, 0.1667, 0.7083, 0.1667, 0.75, 0.1667, 0.75, 0.25, 0.7083, 0.25, 0.7083, 0.25, 0.75, 0.25, 0.75, 0.3333, 0.7083, 0.3333, 0.7083, 0.3333, 0.75, 0.3333, 0.75, 0.4167, 0.7083, 0.4167, 0.7083, 0.4167, 0.75, 0.4167, 0.75, 0.5, 0.7083, 0.5, 0.7083, 0.5, 0.75, 0.5, 0.75, 0.5833, 0.7083, 0.5833, 0.7083, 0.5833, 0.75, 0.5833, 0.75, 0.6667, 0.7083, 0.6667, 0.7083, 0.6667, 0.75, 0.6667, 0.75, 0.75, 0.7083, 0.75, 0.7083, 0.75, 0.75, 0.75, 0.75, 0.8333, 0.7083, 0.8333, 0.7083, 0.8333, 0.75, 0.8333, 0.75, 0.9167, 0.7083, 0.9167, 0.6667, 0.0, 0.7083, 0.0, 0.7083, 0.08333, 0.6667, 0.08333, 0.6667, 0.08333, 0.7083, 0.08333, 0.7083, 0.1667, 0.6667, 0.1667, 0.6667, 0.1667, 0.7083, 0.1667, 0.7083, 0.25, 0.6667, 0.25, 0.6667, 0.25, 0.7083, 0.25, 0.7083, 0.3333, 0.6667, 0.3333, 0.6667, 0.3333, 0.7083, 0.3333, 0.7083, 0.4167, 0.6667, 0.4167, 0.6667, 0.4167, 0.7083, 0.4167, 0.7083, 0.5, 0.6667, 0.5, 0.6667, 0.5, 0.7083, 0.5, 0.7083, 0.5833, 0.6667, 0.5833, 0.6667, 0.5833, 0.7083, 0.5833, 0.7083, 0.6667, 0.6667, 0.6667, 0.6667, 0.6667, 0.7083, 0.6667, 0.7083, 0.75, 0.6667, 0.75, 0.6667, 0.75, 0.7083, 0.75, 0.7083, 0.8333, 0.6667, 0.8333, 0.6667, 0.8333, 0.7083, 0.8333, 0.7083, 0.9167, 0.6667, 0.9167, 0.625, 0.0, 0.6667, 0.0, 0.6667, 0.08333, 0.625, 0.08333, 0.625, 0.08333, 0.6667, 0.08333, 0.6667, 0.1667, 0.625, 0.1667, 0.625, 0.1667, 0.6667, 0.1667, 0.6667, 0.25, 0.625, 0.25, 0.625, 0.25, 0.6667, 0.25, 0.6667, 0.3333, 0.625, 0.3333, 0.625, 0.3333, 0.6667, 0.3333, 0.6667, 0.4167, 0.625, 0.4167, 0.625, 0.4167, 0.6667, 0.4167, 0.6667, 0.5, 0.625, 0.5, 0.625, 0.5, 0.6667, 0.5, 0.6667, 0.5833, 0.625, 0.5833, 0.625, 0.5833, 0.6667, 0.5833, 0.6667, 0.6667, 0.625, 0.6667, 0.625, 0.6667, 0.6667, 0.6667, 0.6667, 0.75, 0.625, 0.75, 0.625, 0.75, 0.6667, 0.75, 0.6667, 0.8333, 0.625, 0.8333, 0.625, 0.8333, 0.6667, 0.8333, 0.6667, 0.9167, 0.625, 0.9167, 0.5833, 0.0, 0.625, 0.0, 0.625, 0.08333, 0.5833, 0.08333, 0.5833, 0.08333, 0.625, 0.08333, 0.625, 0.1667, 0.5833, 0.1667, 0.5833, 0.1667, 0.625, 0.1667, 0.625, 0.25, 0.5833, 0.25, 0.5833, 0.25, 0.625, 0.25, 0.625, 0.3333, 0.5833, 0.3333, 0.5833, 0.3333, 0.625, 0.3333, 0.625, 0.4167, 0.5833, 0.4167, 0.5833, 0.4167, 0.625, 0.4167, 0.625, 0.5, 0.5833, 0.5, 0.5833, 0.5, 0.625, 0.5, 0.625, 0.5833, 0.5833, 0.5833, 0.5833, 0.5833, 0.625, 0.5833, 0.625, 0.6667, 0.5833, 0.6667, 0.5833, 0.6667, 0.625, 0.6667, 0.625, 0.75, 0.5833, 0.75, 0.5833, 0.75, 0.625, 0.75, 0.625, 0.8333, 0.5833, 0.8333, 0.5833, 0.8333, 0.625, 0.8333, 0.625, 0.9167, 0.5833, 0.9167, 0.5417, 0.0, 0.5833, 0.0, 0.5833, 0.08333, 0.5417, 0.08333, 0.5417, 0.08333, 0.5833, 0.08333, 0.5833, 0.1667, 0.5417, 0.1667, 0.5417, 0.1667, 0.5833, 0.1667, 0.5833, 0.25, 0.5417, 0.25, 0.5417, 0.25, 0.5833, 0.25, 0.5833, 0.3333, 0.5417, 0.3333, 0.5417, 0.3333, 0.5833, 0.3333, 0.5833, 0.4167, 0.5417, 0.4167, 0.5417, 0.4167, 0.5833, 0.4167, 0.5833, 0.5, 0.5417, 0.5, 0.5417, 0.5, 0.5833, 0.5, 0.5833, 0.5833, 0.5417, 0.5833, 0.5417, 0.5833, 0.5833, 0.5833, 0.5833, 0.6667, 0.5417, 0.6667, 0.5417, 0.6667, 0.5833, 0.6667, 0.5833, 0.75, 0.5417, 0.75, 0.5417, 0.75, 0.5833, 0.75, 0.5833, 0.8333, 0.5417, 0.8333, 0.5417, 0.8333, 0.5833, 0.8333, 0.5833, 0.9167, 0.5417, 0.9167, 0.5, 0.0, 0.5417, 0.0, 0.5417, 0.08333, 0.5, 0.08333, 0.5, 0.08333, 0.5417, 0.08333, 0.5417, 0.1667, 0.5, 0.1667, 0.5, 0.1667, 0.5417, 0.1667, 0.5417, 0.25, 0.5, 0.25, 0.5, 0.25, 0.5417, 0.25, 0.5417, 0.3333, 0.5, 0.3333, 0.5, 0.3333, 0.5417, 0.3333, 0.5417, 0.4167, 0.5, 0.4167, 0.5, 0.4167, 0.5417, 0.4167, 0.5417, 0.5, 0.5, 0.5, 0.5, 0.5, 0.5417, 0.5, 0.5417, 0.5833, 0.5, 0.5833, 0.5, 0.5833, 0.5417, 0.5833, 0.5417, 0.6667, 0.5, 0.6667, 0.5, 0.6667, 0.5417, 0.6667, 0.5417, 0.75, 0.5, 0.75, 0.5, 0.75, 0.5417, 0.75, 0.5417, 0.8333, 0.5, 0.8333, 0.5, 0.8333, 0.5417, 0.8333, 0.5417, 0.9167, 0.5, 0.9167, 0.4583, 0.0, 0.5, 0.0, 0.5, 0.08333, 0.4583, 0.08333, 0.4583, 0.08333, 0.5, 0.08333, 0.5, 0.1667, 0.4583, 0.1667, 0.4583, 0.1667, 0.5, 0.1667, 0.5, 0.25, 0.4583, 0.25, 0.4583, 0.25, 0.5, 0.25, 0.5, 0.3333, 0.4583, 0.3333, 0.4583, 0.3333, 0.5, 0.3333, 0.5, 0.4167, 0.4583, 0.4167, 0.4583, 0.4167, 0.5, 0.4167, 0.5, 0.5, 0.4583, 0.5, 0.4583, 0.5, 0.5, 0.5, 0.5, 0.5833, 0.4583, 0.5833, 0.4583, 0.5833, 0.5, 0.5833, 0.5, 0.6667, 0.4583, 0.6667, 0.4583, 0.6667, 0.5, 0.6667, 0.5, 0.75, 0.4583, 0.75, 0.4583, 0.75, 0.5, 0.75, 0.5, 0.8333, 0.4583, 0.8333, 0.4583, 0.8333, 0.5, 0.8333, 0.5, 0.9167, 0.4583, 0.9167, 0.4167, 0.0, 0.4583, 0.0, 0.4583, 0.08333, 0.4167, 0.08333, 0.4167, 0.08333, 0.4583, 0.08333, 0.4583, 0.1667, 0.4167, 0.1667, 0.4167, 0.1667, 0.4583, 0.1667, 0.4583, 0.25, 0.4167, 0.25, 0.4167, 0.25, 0.4583, 0.25, 0.4583, 0.3333, 0.4167, 0.3333, 0.4167, 0.3333, 0.4583, 0.3333, 0.4583, 0.4167, 0.4167, 0.4167, 0.4167, 0.4167, 0.4583, 0.4167, 0.4583, 0.5, 0.4167, 0.5, 0.4167, 0.5, 0.4583, 0.5, 0.4583, 0.5833, 0.4167, 0.5833, 0.4167, 0.5833, 0.4583, 0.5833, 0.4583, 0.6667, 0.4167, 0.6667, 0.4167, 0.6667, 0.4583, 0.6667, 0.4583, 0.75, 0.4167, 0.75, 0.4167, 0.75, 0.4583, 0.75, 0.4583, 0.8333, 0.4167, 0.8333, 0.4167, 0.8333, 0.4583, 0.8333, 0.4583, 0.9167, 0.4167, 0.9167, 0.375, 0.0, 0.4167, 0.0, 0.4167, 0.08333, 0.375, 0.08333, 0.375, 0.08333, 0.4167, 0.08333, 0.4167, 0.1667, 0.375, 0.1667, 0.375, 0.1667, 0.4167, 0.1667, 0.4167, 0.25, 0.375, 0.25, 0.375, 0.25, 0.4167, 0.25, 0.4167, 0.3333, 0.375, 0.3333, 0.375, 0.3333, 0.4167, 0.3333, 0.4167, 0.4167, 0.375, 0.4167, 0.375, 0.4167, 0.4167, 0.4167, 0.4167, 0.5, 0.375, 0.5, 0.375, 0.5, 0.4167, 0.5, 0.4167, 0.5833, 0.375, 0.5833, 0.375, 0.5833, 0.4167, 0.5833, 0.4167, 0.6667, 0.375, 0.6667, 0.375, 0.6667, 0.4167, 0.6667, 0.4167, 0.75, 0.375, 0.75, 0.375, 0.75, 0.4167, 0.75, 0.4167, 0.8333, 0.375, 0.8333, 0.375, 0.8333, 0.4167, 0.8333, 0.4167, 0.9167, 0.375, 0.9167, 0.3333, 0.0, 0.375, 0.0, 0.375, 0.08333, 0.3333, 0.08333, 0.3333, 0.08333, 0.375, 0.08333, 0.375, 0.1667, 0.3333, 0.1667, 0.3333, 0.1667, 0.375, 0.1667, 0.375, 0.25, 0.3333, 0.25, 0.3333, 0.25, 0.375, 0.25, 0.375, 0.3333, 0.3333, 0.3333, 0.3333, 0.3333, 0.375, 0.3333, 0.375, 0.4167, 0.3333, 0.4167, 0.3333, 0.4167, 0.375, 0.4167, 0.375, 0.5, 0.3333, 0.5, 0.3333, 0.5, 0.375, 0.5, 0.375, 0.5833, 0.3333, 0.5833, 0.3333, 0.5833, 0.375, 0.5833, 0.375, 0.6667, 0.3333, 0.6667, 0.3333, 0.6667, 0.375, 0.6667, 0.375, 0.75, 0.3333, 0.75, 0.3333, 0.75, 0.375, 0.75, 0.375, 0.8333, 0.3333, 0.8333, 0.3333, 0.8333, 0.375, 0.8333, 0.375, 0.9167, 0.3333, 0.9167, 0.2917, 0.0, 0.3333, 0.0, 0.3333, 0.08333, 0.2917, 0.08333, 0.2917, 0.08333, 0.3333, 0.08333, 0.3333, 0.1667, 0.2917, 0.1667, 0.2917, 0.1667, 0.3333, 0.1667, 0.3333, 0.25, 0.2917, 0.25, 0.2917, 0.25, 0.3333, 0.25, 0.3333, 0.3333, 0.2917, 0.3333, 0.2917, 0.3333, 0.3333, 0.3333, 0.3333, 0.4167, 0.2917, 0.4167, 0.2917, 0.4167, 0.3333, 0.4167, 0.3333, 0.5, 0.2917, 0.5, 0.2917, 0.5, 0.3333, 0.5, 0.3333, 0.5833, 0.2917, 0.5833, 0.2917, 0.5833, 0.3333, 0.5833, 0.3333, 0.6667, 0.2917, 0.6667, 0.2917, 0.6667, 0.3333, 0.6667, 0.3333, 0.75, 0.2917, 0.75, 0.2917, 0.75, 0.3333, 0.75, 0.3333, 0.8333, 0.2917, 0.8333, 0.2917, 0.8333, 0.3333, 0.8333, 0.3333, 0.9167, 0.2917, 0.9167, 0.25, 0.0, 0.2917, 0.0, 0.2917, 0.08333, 0.25, 0.08333, 0.25, 0.08333, 0.2917, 0.08333, 0.2917, 0.1667, 0.25, 0.1667, 0.25, 0.1667, 0.2917, 0.1667, 0.2917, 0.25, 0.25, 0.25, 0.25, 0.25, 0.2917, 0.25, 0.2917, 0.3333, 0.25, 0.3333, 0.25, 0.3333, 0.2917, 0.3333, 0.2917, 0.4167, 0.25, 0.4167, 0.25, 0.4167, 0.2917, 0.4167, 0.2917, 0.5, 0.25, 0.5, 0.25, 0.5, 0.2917, 0.5, 0.2917, 0.5833, 0.25, 0.5833, 0.25, 0.5833, 0.2917, 0.5833, 0.2917, 0.6667, 0.25, 0.6667, 0.25, 0.6667, 0.2917, 0.6667, 0.2917, 0.75, 0.25, 0.75, 0.25, 0.75, 0.2917, 0.75, 0.2917, 0.8333, 0.25, 0.8333, 0.25, 0.8333, 0.2917, 0.8333, 0.2917, 0.9167, 0.25, 0.9167, 0.2083, 0.0, 0.25, 0.0, 0.25, 0.08333, 0.2083, 0.08333, 0.2083, 0.08333, 0.25, 0.08333, 0.25, 0.1667, 0.2083, 0.1667, 0.2083, 0.1667, 0.25, 0.1667, 0.25, 0.25, 0.2083, 0.25, 0.2083, 0.25, 0.25, 0.25, 0.25, 0.3333, 0.2083, 0.3333, 0.2083, 0.3333, 0.25, 0.3333, 0.25, 0.4167, 0.2083, 0.4167, 0.2083, 0.4167, 0.25, 0.4167, 0.25, 0.5, 0.2083, 0.5, 0.2083, 0.5, 0.25, 0.5, 0.25, 0.5833, 0.2083, 0.5833, 0.2083, 0.5833, 0.25, 0.5833, 0.25, 0.6667, 0.2083, 0.6667, 0.2083, 0.6667, 0.25, 0.6667, 0.25, 0.75, 0.2083, 0.75, 0.2083, 0.75, 0.25, 0.75, 0.25, 0.8333, 0.2083, 0.8333, 0.2083, 0.8333, 0.25, 0.8333, 0.25, 0.9167, 0.2083, 0.9167, 0.1667, 0.0, 0.2083, 0.0, 0.2083, 0.08333, 0.1667, 0.08333, 0.1667, 0.08333, 0.2083, 0.08333, 0.2083, 0.1667, 0.1667, 0.1667, 0.1667, 0.1667, 0.2083, 0.1667, 0.2083, 0.25, 0.1667, 0.25, 0.1667, 0.25, 0.2083, 0.25, 0.2083, 0.3333, 0.1667, 0.3333, 0.1667, 0.3333, 0.2083, 0.3333, 0.2083, 0.4167, 0.1667, 0.4167, 0.1667, 0.4167, 0.2083, 0.4167, 0.2083, 0.5, 0.1667, 0.5, 0.1667, 0.5, 0.2083, 0.5, 0.2083, 0.5833, 0.1667, 0.5833, 0.1667, 0.5833, 0.2083, 0.5833, 0.2083, 0.6667, 0.1667, 0.6667, 0.1667, 0.6667, 0.2083, 0.6667, 0.2083, 0.75, 0.1667, 0.75, 0.1667, 0.75, 0.2083, 0.75, 0.2083, 0.8333, 0.1667, 0.8333, 0.1667, 0.8333, 0.2083, 0.8333, 0.2083, 0.9167, 0.1667, 0.9167, 0.125, 0.0, 0.1667, 0.0, 0.1667, 0.08333, 0.125, 0.08333, 0.125, 0.08333, 0.1667, 0.08333, 0.1667, 0.1667, 0.125, 0.1667, 0.125, 0.1667, 0.1667, 0.1667, 0.1667, 0.25, 0.125, 0.25, 0.125, 0.25, 0.1667, 0.25, 0.1667, 0.3333, 0.125, 0.3333, 0.125, 0.3333, 0.1667, 0.3333, 0.1667, 0.4167, 0.125, 0.4167, 0.125, 0.4167, 0.1667, 0.4167, 0.1667, 0.5, 0.125, 0.5, 0.125, 0.5, 0.1667, 0.5, 0.1667, 0.5833, 0.125, 0.5833, 0.125, 0.5833, 0.1667, 0.5833, 0.1667, 0.6667, 0.125, 0.6667, 0.125, 0.6667, 0.1667, 0.6667, 0.1667, 0.75, 0.125, 0.75, 0.125, 0.75, 0.1667, 0.75, 0.1667, 0.8333, 0.125, 0.8333, 0.125, 0.8333, 0.1667, 0.8333, 0.1667, 0.9167, 0.125, 0.9167, 0.08333, 0.0, 0.125, 0.0, 0.125, 0.08333, 0.08333, 0.08333, 0.08333, 0.08333, 0.125, 0.08333, 0.125, 0.1667, 0.08333, 0.1667, 0.08333, 0.1667, 0.125, 0.1667, 0.125, 0.25, 0.08333, 0.25, 0.08333, 0.25, 0.125, 0.25, 0.125, 0.3333, 0.08333, 0.3333, 0.08333, 0.3333, 0.125, 0.3333, 0.125, 0.4167, 0.08333, 0.4167, 0.08333, 0.4167, 0.125, 0.4167, 0.125, 0.5, 0.08333, 0.5, 0.08333, 0.5, 0.125, 0.5, 0.125, 0.5833, 0.08333, 0.5833, 0.08333, 0.5833, 0.125, 0.5833, 0.125, 0.6667, 0.08333, 0.6667, 0.08333, 0.6667, 0.125, 0.6667, 0.125, 0.75, 0.08333, 0.75, 0.08333, 0.75, 0.125, 0.75, 0.125, 0.8333, 0.08333, 0.8333, 0.08333, 0.8333, 0.125, 0.8333, 0.125, 0.9167, 0.08333, 0.9167, 0.04167, 0.0, 0.08333, 0.0, 0.08333, 0.08333, 0.04167, 0.08333, 0.04167, 0.08333, 0.08333, 0.08333, 0.08333, 0.1667, 0.04167, 0.1667, 0.04167, 0.1667, 0.08333, 0.1667, 0.08333, 0.25, 0.04167, 0.25, 0.04167, 0.25, 0.08333, 0.25, 0.08333, 0.3333, 0.04167, 0.3333, 0.04167, 0.3333, 0.08333, 0.3333, 0.08333, 0.4167, 0.04167, 0.4167, 0.04167, 0.4167, 0.08333, 0.4167, 0.08333, 0.5, 0.04167, 0.5, 0.04167, 0.5, 0.08333, 0.5, 0.08333, 0.5833, 0.04167, 0.5833, 0.04167, 0.5833, 0.08333, 0.5833, 0.08333, 0.6667, 0.04167, 0.6667, 0.04167, 0.6667, 0.08333, 0.6667, 0.08333, 0.75, 0.04167, 0.75, 0.04167, 0.75, 0.08333, 0.75, 0.08333, 0.8333, 0.04167, 0.8333, 0.04167, 0.8333, 0.08333, 0.8333, 0.08333, 0.9167, 0.04167, 0.9167, 0.0, 0.0, 0.04167, 0.0, 0.04167, 0.08333, 0.0, 0.08333, 0.0, 0.08333, 0.04167, 0.08333, 0.04167, 0.1667, 0.0, 0.1667, 0.0, 0.1667, 0.04167, 0.1667, 0.04167, 0.25, 0.0, 0.25, 0.0, 0.25, 0.04167, 0.25, 0.04167, 0.3333, 0.0, 0.3333, 0.0, 0.3333, 0.04167, 0.3333, 0.04167, 0.4167, 0.0, 0.4167, 0.0, 0.4167, 0.04167, 0.4167, 0.04167, 0.5, 0.0, 0.5, 0.0, 0.5, 0.04167, 0.5, 0.04167, 0.5833, 0.0, 0.5833, 0.0, 0.5833, 0.04167, 0.5833, 0.04167, 0.6667, 0.0, 0.6667, 0.0, 0.6667, 0.04167, 0.6667, 0.04167, 0.75, 0.0, 0.75, 0.0, 0.75, 0.04167, 0.75, 0.04167, 0.8333, 0.0, 0.8333, 0.0, 0.8333, 0.04167, 0.8333, 0.04167, 0.9167, 0.0, 0.9167, 0.9583, 0.0, 1.0, 0.0, 1.0, 0.08333, 0.9583, 0.08333, 0.9583, 0.08333, 1.0, 0.08333, 1.0, 0.1667, 0.9583, 0.1667, 0.9583, 0.1667, 1.0, 0.1667, 1.0, 0.25, 0.9583, 0.25, 0.9583, 0.25, 1.0, 0.25, 1.0, 0.3333, 0.9583, 0.3333, 0.9583, 0.3333, 1.0, 0.3333, 1.0, 0.4167, 0.9583, 0.4167, 0.9583, 0.4167, 1.0, 0.4167, 1.0, 0.5, 0.9583, 0.5, 0.9583, 0.5, 1.0, 0.5, 1.0, 0.5833, 0.9583, 0.5833, 0.9583, 0.5833, 1.0, 0.5833, 1.0, 0.6667, 0.9583, 0.6667, 0.9583, 0.6667, 1.0, 0.6667, 1.0, 0.75, 0.9583, 0.75, 0.9583, 0.75, 1.0, 0.75, 1.0, 0.8333, 0.9583, 0.8333, 0.9583, 0.8333, 1.0, 0.8333, 1.0, 0.9167, 0.9583, 0.9167, 0.8333, 0.1667, 0.8333, 0.25, 0.875, 0.25, 0.875, 0.1667, 0.8333, 0.25, 0.8333, 0.3333, 0.875, 0.3333, 0.875, 0.25, 0.8333, 0.6667, 0.8333, 0.75, 0.875, 0.75, 0.875, 0.6667, 0.8333, 0.75, 0.8333, 0.8333, 0.875, 0.8333, 0.875, 0.75, 0.7917, 0.1667, 0.7917, 0.25, 0.8333, 0.25, 0.8333, 0.1667, 0.7917, 0.25, 0.7917, 0.3333, 0.8333, 0.3333, 0.8333, 0.25, 0.7917, 0.6667, 0.7917, 0.75, 0.8333, 0.75, 0.8333, 0.6667, 0.7917, 0.75, 0.7917, 0.8333, 0.8333, 0.8333, 0.8333, 0.75, 0.6667, 0.4167, 0.6667, 0.5, 0.7083, 0.5, 0.7083, 0.4167, 0.6667, 0.5, 0.6667, 0.5833, 0.7083, 0.5833, 0.7083, 0.5, 0.625, 0.4167, 0.625, 0.5, 0.6667, 0.5, 0.6667, 0.4167, 0.625, 0.5, 0.625, 0.5833, 0.6667, 0.5833, 0.6667, 0.5, 0.5, 0.1667, 0.5, 0.25, 0.5417, 0.25, 0.5417, 0.1667, 0.5, 0.25, 0.5, 0.3333, 0.5417, 0.3333, 0.5417, 0.25, 0.5, 0.6667, 0.5, 0.75, 0.5417, 0.75, 0.5417, 0.6667, 0.5, 0.75, 0.5, 0.8333, 0.5417, 0.8333, 0.5417, 0.75, 0.4583, 0.1667, 0.4583, 0.25, 0.5, 0.25, 0.5, 0.1667, 0.4583, 0.25, 0.4583, 0.3333, 0.5, 0.3333, 0.5, 0.25, 0.4583, 0.6667, 0.4583, 0.75, 0.5, 0.75, 0.5, 0.6667, 0.4583, 0.75, 0.4583, 0.8333, 0.5, 0.8333, 0.5, 0.75, 0.3333, 0.4167, 0.3333, 0.5, 0.375, 0.5, 0.375, 0.4167, 0.3333, 0.5, 0.3333, 0.5833, 0.375, 0.5833, 0.375, 0.5, 0.2917, 0.4167, 0.2917, 0.5, 0.3333, 0.5, 0.3333, 0.4167, 0.2917, 0.5, 0.2917, 0.5833, 0.3333, 0.5833, 0.3333, 0.5, 0.1667, 0.1667, 0.1667, 0.25, 0.2083, 0.25, 0.2083, 0.1667, 0.1667, 0.25, 0.1667, 0.3333, 0.2083, 0.3333, 0.2083, 0.25, 0.1667, 0.6667, 0.1667, 0.75, 0.2083, 0.75, 0.2083, 0.6667, 0.1667, 0.75, 0.1667, 0.8333, 0.2083, 0.8333, 0.2083, 0.75, 0.125, 0.1667, 0.125, 0.25, 0.1667, 0.25, 0.1667, 0.1667, 0.125, 0.25, 0.125, 0.3333, 0.1667, 0.3333, 0.1667, 0.25, 0.125, 0.6667, 0.125, 0.75, 0.1667, 0.75, 0.1667, 0.6667, 0.125, 0.75, 0.125, 0.8333, 0.1667, 0.8333, 0.1667, 0.75, 0.8333, 0.1667, 0.875, 0.1667, 0.875, 0.25, 0.8333, 0.25, 0.8333, 0.25, 0.875, 0.25, 0.875, 0.3333, 0.8333, 0.3333, 0.8333, 0.6667, 0.875, 0.6667, 0.875, 0.75, 0.8333, 0.75, 0.8333, 0.75, 0.875, 0.75, 0.875, 0.8333, 0.8333, 0.8333, 0.7917, 0.1667, 0.8333, 0.1667, 0.8333, 0.25, 0.7917, 0.25, 0.7917, 0.25, 0.8333, 0.25, 0.8333, 0.3333, 0.7917, 0.3333, 0.7917, 0.6667, 0.8333, 0.6667, 0.8333, 0.75, 0.7917, 0.75, 0.7917, 0.75, 0.8333, 0.75, 0.8333, 0.8333, 0.7917, 0.8333, 0.6667, 0.4167, 0.7083, 0.4167, 0.7083, 0.5, 0.6667, 0.5, 0.6667, 0.5, 0.7083, 0.5, 0.7083, 0.5833, 0.6667, 0.5833, 0.625, 0.4167, 0.6667, 0.4167, 0.6667, 0.5, 0.625, 0.5, 0.625, 0.5, 0.6667, 0.5, 0.6667, 0.5833, 0.625, 0.5833, 0.5, 0.1667, 0.5417, 0.1667, 0.5417, 0.25, 0.5, 0.25, 0.5, 0.25, 0.5417, 0.25, 0.5417, 0.3333, 0.5, 0.3333, 0.5, 0.6667, 0.5417, 0.6667, 0.5417, 0.75, 0.5, 0.75, 0.5, 0.75, 0.5417, 0.75, 0.5417, 0.8333, 0.5, 0.8333, 0.4583, 0.1667, 0.5, 0.1667, 0.5, 0.25, 0.4583, 0.25, 0.4583, 0.25, 0.5, 0.25, 0.5, 0.3333, 0.4583, 0.3333, 0.4583, 0.6667, 0.5, 0.6667, 0.5, 0.75, 0.4583, 0.75, 0.4583, 0.75, 0.5, 0.75, 0.5, 0.8333, 0.4583, 0.8333, 0.3333, 0.4167, 0.375, 0.4167, 0.375, 0.5, 0.3333, 0.5, 0.3333, 0.5, 0.375, 0.5, 0.375, 0.5833, 0.3333, 0.5833, 0.2917, 0.4167, 0.3333, 0.4167, 0.3333, 0.5, 0.2917, 0.5, 0.2917, 0.5, 0.3333, 0.5, 0.3333, 0.5833, 0.2917, 0.5833, 0.1667, 0.1667, 0.2083, 0.1667, 0.2083, 0.25, 0.1667, 0.25, 0.1667, 0.25, 0.2083, 0.25, 0.2083, 0.3333, 0.1667, 0.3333, 0.1667, 0.6667, 0.2083, 0.6667, 0.2083, 0.75, 0.1667, 0.75, 0.1667, 0.75, 0.2083, 0.75, 0.2083, 0.8333, 0.1667, 0.8333, 0.125, 0.1667, 0.1667, 0.1667, 0.1667, 0.25, 0.125, 0.25, 0.125, 0.25, 0.1667, 0.25, 0.1667, 0.3333, 0.125, 0.3333, 0.125, 0.6667, 0.1667, 0.6667, 0.1667, 0.75, 0.125, 0.75, 0.125, 0.75, 0.1667, 0.75, 0.1667, 0.8333, 0.125, 0.8333, 0.833, 0.5, 1.0, 0.5, 1.0, 1.0, 0.833, 1.0, 0.5, 0.5, 0.666, 0.5, 0.666, 1.0, 0.5, 1.0, 0.5, 0.0, 0.666, 0.0, 0.666, 0.5, 0.5, 0.5, 0.666, 0.5, 0.833, 0.5, 0.833, 1.0, 0.666, 1.0, 0.333, 0.5, 0.5, 0.5, 0.5, 1.0, 0.333, 1.0, 0.833, 0.0, 1.0, 0.0, 1.0, 0.5, 0.833, 0.5, 0.166, 0.5, 0.333, 0.5, 0.333, 1.0, 0.166, 1.0, 0.0, 0.5, 0.166, 0.5, 0.166, 1.0, 0.0, 1.0, 0.666, 0.0, 0.833, 0.0, 0.8333, 0.5, 0.666, 0.5, 0.333, 0.0, 0.5, 0.0, 0.5, 0.5, 0.333, 0.5, 0.833, 0.0, 1.0, 0.0, 1.0, 0.5, 0.833, 0.5, 0.166, 0.5, 0.333, 0.5, 0.333, 1.0, 0.166, 1.0, 0.5, 0.0, 0.666, 0.0, 0.666, 0.5, 0.5, 0.5, 0.666, 0.0, 0.833, 0.0, 0.8333, 0.5, 0.666, 0.5, 0.833, 0.5, 1.0, 0.5, 1.0, 1.0, 0.833, 1.0, 0.666, 0.0, 0.833, 0.0, 0.8333, 0.5, 0.666, 0.5, 0.833, 0.0, 1.0, 0.0, 1.0, 0.5, 0.833, 0.5, 0.666, 0.5, 0.833, 0.5, 0.833, 1.0, 0.666, 1.0, 0.0, 0.5, 0.166, 0.5, 0.166, 1.0, 0.0, 1.0, 0.666, 0.0, 0.833, 0.0, 0.8333, 0.5, 0.666, 0.5, 0.833, 0.5, 1.0, 0.5, 1.0, 1.0, 0.833, 1.0, 0.833, 0.0, 1.0, 0.0, 1.0, 0.5, 0.833, 0.5, 0.666, 0.5, 0.833, 0.5, 0.833, 1.0, 0.666, 1.0, 0.833, 0.0, 1.0, 0.0, 1.0, 0.5, 0.833, 0.5, 0.166, 0.5, 0.333, 0.5, 0.333, 1.0, 0.166, 1.0, 0.0, 0.5, 0.166, 0.5, 0.166, 1.0, 0.0, 1.0, 0.666, 0.0, 0.833, 0.0, 0.8333, 0.5, 0.666, 0.5, 0.833, 0.0, 1.0, 0.0, 1.0, 0.5, 0.833, 0.5, 0.166, 0.5, 0.333, 0.5, 0.333, 1.0, 0.166, 1.0, 0.5, 0.5, 0.666, 0.5, 0.666, 1.0, 0.5, 1.0, 0.666, 0.0, 0.833, 0.0, 0.8333, 0.5, 0.666, 0.5, 0.833, 0.5, 1.0, 0.5, 1.0, 1.0, 0.833, 1.0, 0.666, 0.0, 0.833, 0.0, 0.8333, 0.5, 0.666, 0.5, 0.833, 0.0, 1.0, 0.0, 1.0, 0.5, 0.833, 0.5, 0.666, 0.5, 0.833, 0.5, 0.833, 1.0, 0.666, 1.0, 0.333, 0.0, 0.5, 0.0, 0.5, 0.5, 0.333, 0.5, 0.0, 0.5, 0.166, 0.5, 0.166, 1.0, 0.0, 1.0, 0.666, 0.0, 0.833, 0.0, 0.8333, 0.5, 0.666, 0.5, 0.833, 0.5, 1.0, 0.5, 1.0, 1.0, 0.833, 1.0, 0.333, 0.5, 0.5, 0.5, 0.5, 1.0, 0.333, 1.0, 0.833, 0.0, 1.0, 0.0, 1.0, 0.5, 0.833, 0.5, 0.666, 0.5, 0.833, 0.5, 0.833, 1.0, 0.666, 1.0, 0.833, 0.0, 1.0, 0.0, 1.0, 0.5, 0.833, 0.5, 0.5, 0.5, 0.666, 0.5, 0.666, 1.0, 0.5, 1.0, 0.5, 0.0, 0.666, 0.0, 0.666, 0.5, 0.5, 0.5, 0.0, 1.0, 0.166, 1.0, 0.166, 0.5, 0.0, 0.5, 0.333, 0.5, 0.5, 0.5, 0.5, 1.0, 0.333, 1.0, 0.166, 0.5, 0.333, 0.5, 0.333, 1.0, 0.166, 1.0, 0.833, 0.0, 1.0, 0.0, 1.0, 0.5, 0.833, 0.5, 0.666, 0.0, 0.833, 0.0, 0.8333, 0.5, 0.666, 0.5, 0.5, 0.5, 0.666, 0.5, 0.666, 1.0, 0.5, 1.0, 0.333, 0.0, 0.5, 0.0, 0.5, 0.5, 0.333, 0.5, 0.666, 0.0, 0.833, 0.0, 0.8333, 0.5, 0.666, 0.5, 0.166, 0.5, 0.333, 0.5, 0.333, 1.0, 0.166, 1.0, 0.5, 0.0, 0.666, 0.0, 0.666, 0.5, 0.5, 0.5, 0.833, 0.0, 1.0, 0.0, 1.0, 0.5, 0.833, 0.5, 0.3333, 0.0, 0.5, 0.0, 0.4993, 0.5, 0.3333, 0.5, 0.833, 0.5, 1.0, 0.5, 1.0, 1.0, 0.833, 1.0, 0.666, 0.0, 0.833, 0.0, 0.8333, 0.5, 0.666, 0.5, 0.666, 0.0, 0.833, 0.0, 0.8333, 0.5, 0.666, 0.5, 0.333, 0.5, 0.5, 0.5, 0.5, 1.0, 0.333, 1.0, 0.666, 0.5, 0.833, 0.5, 0.833, 1.0, 0.666, 1.0, 0.833, 0.0, 1.0, 0.0, 1.0, 0.5, 0.833, 0.5, 0.0, 0.5, 0.166, 0.5, 0.166, 1.0, 0.0, 1.0])
me_plane.materials.append(mat_material)
me_plane.materials.append(mat_material_001)
me_plane.update()
me_plane_001 = bpy.data.meshes.new('Plane.001')
me_plane_001.from_pydata([(-23.67, -11.8, 0.0), (23.67, -11.8, 0.0), (-23.67, 11.8, 0.0), (23.67, 11.8, 0.0), (-21.7, -11.8, 0.0), (-19.72, -11.8, 0.0), (-17.75, -11.8, 0.0), (-15.78, -11.8, 0.0), (-13.81, -11.8, 0.0), (-11.83, -11.8, 0.0), (-9.862, -11.8, 0.0), (-7.89, -11.8, 0.0), (-5.917, -11.8, 0.0), (-3.945, -11.8, 0.0), (-1.972, -11.8, 0.0), (-1.587e-06, -11.8, 0.0), (1.972, -11.8, 0.0), (3.945, -11.8, 0.0), (5.917, -11.8, 0.0), (7.89, -11.8, 0.0), (9.862, -11.8, 0.0), (11.83, -11.8, 0.0), (13.81, -11.8, 0.0), (15.78, -11.8, 0.0), (17.75, -11.8, 0.0), (19.72, -11.8, 0.0), (21.7, -11.8, 0.0), (21.7, 11.8, 0.0), (19.72, 11.8, 0.0), (17.75, 11.8, 0.0), (15.78, 11.8, 0.0), (13.81, 11.8, 0.0), (11.83, 11.8, 0.0), (9.862, 11.8, 0.0), (7.89, 11.8, 0.0), (5.917, 11.8, 0.0), (3.945, 11.8, 0.0), (1.972, 11.8, 0.0), (1.587e-06, 11.8, 0.0), (-1.972, 11.8, 0.0), (-3.945, 11.8, 0.0), (-5.917, 11.8, 0.0), (-7.89, 11.8, 0.0), (-9.862, 11.8, 0.0), (-11.83, 11.8, 0.0), (-13.81, 11.8, 0.0), (-15.78, 11.8, 0.0), (-17.75, 11.8, 0.0), (-19.72, 11.8, 0.0), (-21.7, 11.8, 0.0), (-23.67, 9.83, 0.0), (-23.67, 7.864, 0.0), (-23.67, 5.898, 0.0), (-23.67, 3.932, 0.0), (-23.67, 1.966, 0.0), (-23.67, -8.789e-07, 0.0), (-23.67, -1.966, 0.0), (-23.67, -3.932, 0.0), (-23.67, -5.898, 0.0), (-23.67, -7.864, 0.0), (-23.67, -9.83, 0.0), (23.67, -9.83, 0.0), (23.67, -7.864, 0.0), (23.67, -5.898, 0.0), (23.67, -3.932, 0.0), (23.67, -1.966, 0.0), (23.67, 8.789e-07, 0.0), (23.67, 1.966, 0.0), (23.67, 3.932, 0.0), (23.67, 5.898, 0.0), (23.67, 7.864, 0.0), (23.67, 9.83, 0.0), (-21.7, -9.83, 0.0), (-21.7, -7.864, 0.0), (-21.7, -5.898, 0.0), (-21.7, -3.932, 0.0), (-21.7, -1.966, 0.0), (-21.7, 8.789e-07, 0.0), (-21.7, 1.966, 0.0), (-21.7, 3.932, 0.0), (-21.7, 5.898, 0.0), (-21.7, 7.864, 0.0), (-21.7, 9.83, 0.0), (-19.72, -9.83, 0.0), (-19.72, -7.864, 0.0), (-19.72, -5.898, 0.0), (-19.72, -3.932, 0.0), (-19.72, -1.966, 0.0), (-19.72, 8.789e-07, 0.0), (-19.72, 1.966, 0.0), (-19.72, 3.932, 0.0), (-19.72, 5.898, 0.0), (-19.72, 7.864, 0.0), (-19.72, 9.83, 0.0), (-17.75, -9.83, 0.0), (-17.75, -7.864, 0.0), (-17.75, -5.898, 0.0), (-17.75, -3.932, 0.0), (-17.75, -1.966, 0.0), (-17.75, 8.789e-07, 0.0), (-17.75, 1.966, 0.0), (-17.75, 3.932, 0.0), (-17.75, 5.898, 0.0), (-17.75, 7.864, 0.0), (-17.75, 9.83, 0.0), (-15.78, -9.83, 0.0), (-15.78, -7.864, 0.0), (-15.78, -5.898, 0.0), (-15.78, -3.932, 0.0), (-15.78, -1.966, 0.0), (-15.78, 8.789e-07, 0.0), (-15.78, 1.966, 0.0), (-15.78, 3.932, 0.0), (-15.78, 5.898, 0.0), (-15.78, 7.864, 0.0), (-15.78, 9.83, 0.0), (-13.81, -9.83, 0.0), (-13.81, -7.864, 0.0), (-13.81, -5.898, 0.0), (-13.81, -3.932, 0.0), (-13.81, -1.966, 0.0), (-13.81, 8.789e-07, 0.0), (-13.81, 1.966, 0.0), (-13.81, 3.932, 0.0), (-13.81, 5.898, 0.0), (-13.81, 7.864, 0.0), (-13.81, 9.83, 0.0), (-11.83, -9.83, 0.0), (-11.83, -7.864, 0.0), (-11.83, -5.898, 0.0), (-11.83, -3.932, 0.0), (-11.83, -1.966, 0.0), (-11.83, 8.789e-07, 0.0), (-11.83, 1.966, 0.0), (-11.83, 3.932, 0.0), (-11.83, 5.898, 0.0), (-11.83, 7.864, 0.0), (-11.83, 9.83, 0.0), (-9.862, -9.83, 0.0), (-9.862, -7.864, 0.0), (-9.862, -5.898, 0.0), (-9.862, -3.932, 0.0), (-9.862, -1.966, 0.0), (-9.862, 8.789e-07, 0.0), (-9.862, 1.966, 0.0), (-9.862, 3.932, 0.0), (-9.862, 5.898, 0.0), (-9.862, 7.864, 0.0), (-9.862, 9.83, 0.0), (-7.89, -9.83, 0.0), (-7.89, -7.864, 0.0), (-7.89, -5.898, 0.0), (-7.89, -3.932, 0.0), (-7.89, -1.966, 0.0), (-7.89, 8.789e-07, 0.0), (-7.89, 1.966, 0.0), (-7.89, 3.932, 0.0), (-7.89, 5.898, 0.0), (-7.89, 7.864, 0.0), (-7.89, 9.83, 0.0), (-5.917, -9.83, 0.0), (-5.917, -7.864, 0.0), (-5.917, -5.898, 0.0), (-5.917, -3.932, 0.0), (-5.917, -1.966, 0.0), (-5.917, 8.789e-07, 0.0), (-5.917, 1.966, 0.0), (-5.917, 3.932, 0.0), (-5.917, 5.898, 0.0), (-5.917, 7.864, 0.0), (-5.917, 9.83, 0.0), (-3.945, -9.83, 0.0), (-3.945, -7.864, 0.0), (-3.945, -5.898, 0.0), (-3.945, -3.932, 0.0), (-3.945, -1.966, 0.0), (-3.945, 8.789e-07, 0.0), (-3.945, 1.966, 0.0), (-3.945, 3.932, 0.0), (-3.945, 5.898, 0.0), (-3.945, 7.864, 0.0), (-3.945, 9.83, 0.0), (-1.972, -9.83, 0.0), (-1.972, -7.864, 0.0), (-1.972, -5.898, 0.0), (-1.972, -3.932, 0.0), (-1.972, -1.966, 0.0), (-1.972, 8.789e-07, 0.0), (-1.972, 1.966, 0.0), (-1.972, 3.932, 0.0), (-1.972, 5.898, 0.0), (-1.972, 7.864, 0.0), (-1.972, 9.83, 0.0), (-1.323e-06, -9.83, 0.0), (-1.058e-06, -7.864, 0.0), (-7.936e-07, -5.898, 0.0), (-5.291e-07, -3.932, 0.0), (-2.645e-07, -1.966, 0.0), (2.102e-14, 8.789e-07, 0.0), (2.645e-07, 1.966, 0.0), (5.291e-07, 3.932, 0.0), (7.936e-07, 5.898, 0.0), (1.058e-06, 7.864, 0.0), (1.323e-06, 9.83, 0.0), (1.972, -9.83, 0.0), (1.972, -7.864, 0.0), (1.972, -5.898, 0.0), (1.972, -3.932, 0.0), (1.972, -1.966, 0.0), (1.972, 8.789e-07, 0.0), (1.972, 1.966, 0.0), (1.972, 3.932, 0.0), (1.972, 5.898, 0.0), (1.972, 7.864, 0.0), (1.972, 9.83, 0.0), (3.945, -9.83, 0.0), (3.945, -7.864, 0.0), (3.945, -5.898, 0.0), (3.945, -3.932, 0.0), (3.945, -1.966, 0.0), (3.945, 8.789e-07, 0.0), (3.945, 1.966, 0.0), (3.945, 3.932, 0.0), (3.945, 5.898, 0.0), (3.945, 7.864, 0.0), (3.945, 9.83, 0.0), (5.917, -9.83, 0.0), (5.917, -7.864, 0.0), (5.917, -5.898, 0.0), (5.917, -3.932, 0.0), (5.917, -1.966, 0.0), (5.917, 8.789e-07, 0.0), (5.917, 1.966, 0.0), (5.917, 3.932, 0.0), (5.917, 5.898, 0.0), (5.917, 7.864, 0.0), (5.917, 9.83, 0.0), (7.89, -9.83, 0.0), (7.89, -7.864, 0.0), (7.89, -5.898, 0.0), (7.89, -3.932, 0.0), (7.89, -1.966, 0.0), (7.89, 8.789e-07, 0.0), (7.89, 1.966, 0.0), (7.89, 3.932, 0.0), (7.89, 5.898, 0.0), (7.89, 7.864, 0.0), (7.89, 9.83, 0.0), (9.862, -9.83, 0.0), (9.862, -7.864, 0.0), (9.862, -5.898, 0.0), (9.862, -3.932, 0.0), (9.862, -1.966, 0.0), (9.862, 8.789e-07, 0.0), (9.862, 1.966, 0.0), (9.862, 3.932, 0.0), (9.862, 5.898, 0.0), (9.862, 7.864, 0.0), (9.862, 9.83, 0.0), (11.83, -9.83, 0.0), (11.83, -7.864, 0.0), (11.83, -5.898, 0.0), (11.83, -3.932, 0.0), (11.83, -1.966, 0.0), (11.83, 8.789e-07, 0.0), (11.83, 1.966, 0.0), (11.83, 3.932, 0.0), (11.83, 5.898, 0.0), (11.83, 7.864, 0.0), (11.83, 9.83, 0.0), (13.81, -9.83, 0.0), (13.81, -7.864, 0.0), (13.81, -5.898, 0.0), (13.81, -3.932, 0.0), (13.81, -1.966, 0.0), (13.81, 8.789e-07, 0.0), (13.81, 1.966, 0.0), (13.81, 3.932, 0.0), (13.81, 5.898, 0.0), (13.81, 7.864, 0.0), (13.81, 9.83, 0.0), (15.78, -9.83, 0.0), (15.78, -7.864, 0.0), (15.78, -5.898, 0.0), (15.78, -3.932, 0.0), (15.78, -1.966, 0.0), (15.78, 8.789e-07, 0.0), (15.78, 1.966, 0.0), (15.78, 3.932, 0.0), (15.78, 5.898, 0.0), (15.78, 7.864, 0.0), (15.78, 9.83, 0.0), (17.75, -9.83, 0.0), (17.75, -7.864, 0.0), (17.75, -5.898, 0.0), (17.75, -3.932, 0.0), (17.75, -1.966, 0.0), (17.75, 8.789e-07, 0.0), (17.75, 1.966, 0.0), (17.75, 3.932, 0.0), (17.75, 5.898, 0.0), (17.75, 7.864, 0.0), (17.75, 9.83, 0.0), (19.72, -9.83, 0.0), (19.72, -7.864, 0.0), (19.72, -5.898, 0.0), (19.72, -3.932, 0.0), (19.72, -1.966, 0.0), (19.72, 8.789e-07, 0.0), (19.72, 1.966, 0.0), (19.72, 3.932, 0.0), (19.72, 5.898, 0.0), (19.72, 7.864, 0.0), (19.72, 9.83, 0.0), (21.7, -9.83, 0.0), (21.7, -7.864, 0.0), (21.7, -5.898, 0.0), (21.7, -3.932, 0.0), (21.7, -1.966, 0.0), (21.7, 8.789e-07, 0.0), (21.7, 1.966, 0.0), (21.7, 3.932, 0.0), (21.7, 5.898, 0.0), (21.7, 7.864, 0.0), (21.7, 9.83, 0.0), (-17.75, -7.864, 2.0), (-17.75, -5.898, 2.0), (-17.75, -3.932, 2.0), (-17.75, 3.932, 2.0), (-17.75, 5.898, 2.0), (-17.75, 7.864, 2.0), (-15.78, -7.864, 2.0), (-15.78, -5.898, 2.0), (-15.78, -3.932, 2.0), (-15.78, 3.932, 2.0), (-15.78, 5.898, 2.0), (-15.78, 7.864, 2.0), (-13.81, -7.864, 2.0), (-13.81, -5.898, 2.0), (-13.81, -3.932, 2.0), (-13.81, 3.932, 2.0), (-13.81, 5.898, 2.0), (-13.81, 7.864, 2.0), (-9.862, -1.966, 2.0), (-9.862, 8.789e-07, 2.0), (-9.862, 1.966, 2.0), (-7.89, -1.966, 2.0), (-7.89, 8.789e-07, 2.0), (-7.89, 1.966, 2.0), (-5.917, -1.966, 2.0), (-5.917, 8.789e-07, 2.0), (-5.917, 1.966, 2.0), (-1.972, -7.864, 2.0), (-1.972, -5.898, 2.0), (-1.972, -3.932, 2.0), (-1.972, 3.932, 2.0), (-1.972, 5.898, 2.0), (-1.972, 7.864, 2.0), (-1.058e-06, -7.864, 2.0), (-7.936e-07, -5.898, 2.0), (-5.291e-07, -3.932, 2.0), (5.291e-07, 3.932, 2.0), (7.936e-07, 5.898, 2.0), (1.058e-06, 7.864, 2.0), (1.972, -7.864, 2.0), (1.972, -5.898, 2.0), (1.972, -3.932, 2.0), (1.972, 3.932, 2.0), (1.972, 5.898, 2.0), (1.972, 7.864, 2.0), (5.917, -1.966, 2.0), (5.917, 8.789e-07, 2.0), (5.917, 1.966, 2.0), (7.89, -1.966, 2.0), (7.89, 8.789e-07, 2.0), (7.89, 1.966, 2.0), (9.862, -1.966, 2.0), (9.862, 8.789e-07, 2.0), (9.862, 1.966, 2.0), (13.81, -7.864, 2.0), (13.81, -5.898, 2.0), (13.81, -3.932, 2.0), (13.81, 3.932, 2.0), (13.81, 5.898, 2.0), (13.81, 7.864, 2.0), (15.78, -7.864, 2.0), (15.78, -5.898, 2.0), (15.78, -3.932, 2.0), (15.78, 3.932, 2.0), (15.78, 5.898, 2.0), (15.78, 7.864, 2.0), (17.75, -7.864, 2.0), (17.75, -5.898, 2.0), (17.75, -3.932, 2.0), (17.75, 3.932, 2.0), (17.75, 5.898, 2.0), (17.75, 7.864, 2.0)], [], [(324, 71, 3, 27), (50, 82, 49, 2), (82, 93, 48, 49), (93, 104, 47, 48), (104, 115, 46, 47), (115, 126, 45, 46), (126, 137, 44, 45), (137, 148, 43, 44), (148, 159, 42, 43), (159, 170, 41, 42), (170, 181, 40, 41), (181, 192, 39, 40), (192, 203, 38, 39), (203, 214, 37, 38), (214, 225, 36, 37), (225, 236, 35, 36), (236, 247, 34, 35), (247, 258, 33, 34), (258, 269, 32, 33), (269, 280, 31, 32), (280, 291, 30, 31), (291, 302, 29, 30), (302, 313, 28, 29), (313, 324, 27, 28), (25, 26, 314, 303), (303, 314, 315, 304), (304, 315, 316, 305), (305, 316, 317, 306), (306, 317, 318, 307), (307, 318, 319, 308), (308, 319, 320, 309), (309, 320, 321, 310), (310, 321, 322, 311), (311, 322, 323, 312), (312, 323, 324, 313), (24, 25, 303, 292), (292, 303, 304, 293), (293, 304, 305, 294), (294, 305, 306, 295), (295, 306, 307, 296), (296, 307, 308, 297), (297, 308, 309, 298), (298, 309, 310, 299), (299, 310, 311, 300), (300, 311, 312, 301), (301, 312, 313, 302), (23, 24, 292, 281), (281, 292, 293, 282), (282, 293, 294, 283), (283, 294, 295, 284), (284, 295, 296, 285), (285, 296, 297, 286), (286, 297, 298, 287), (287, 298, 299, 288), (288, 299, 300, 289), (289, 300, 301, 290), (290, 301, 302, 291), (22, 23, 281, 270), (270, 281, 282, 271), (271, 282, 283, 272), (272, 283, 284, 273), (273, 284, 285, 274), (274, 285, 286, 275), (275, 286, 287, 276), (276, 287, 288, 277), (277, 288, 289, 278), (278, 289, 290, 279), (279, 290, 291, 280), (21, 22, 270, 259), (259, 270, 271, 260), (260, 271, 272, 261), (261, 272, 273, 262), (262, 273, 274, 263), (263, 274, 275, 264), (264, 275, 276, 265), (265, 276, 277, 266), (266, 277, 278, 267), (267, 278, 279, 268), (268, 279, 280, 269), (20, 21, 259, 248), (248, 259, 260, 249), (249, 260, 261, 250), (250, 261, 262, 251), (251, 262, 263, 252), (252, 263, 264, 253), (253, 264, 265, 254), (254, 265, 266, 255), (255, 266, 267, 256), (256, 267, 268, 257), (257, 268, 269, 258), (19, 20, 248, 237), (237, 248, 249, 238), (238, 249, 250, 239), (239, 250, 251, 240), (240, 251, 252, 241), (241, 252, 253, 242), (242, 253, 254, 243), (243, 254, 255, 244), (244, 255, 256, 245), (245, 256, 257, 246), (246, 257, 258, 247), (18, 19, 237, 226), (226, 237, 238, 227), (227, 238, 239, 228), (228, 239, 240, 229), (229, 240, 241, 230), (230, 241, 242, 231), (231, 242, 243, 232), (232, 243, 244, 233), (233, 244, 245, 234), (234, 245, 246, 235), (235, 246, 247, 236), (17, 18, 226, 215), (215, 226, 227, 216), (216, 227, 228, 217), (217, 228, 229, 218), (218, 229, 230, 219), (219, 230, 231, 220), (220, 231, 232, 221), (221, 232, 233, 222), (222, 233, 234, 223), (223, 234, 235, 224), (224, 235, 236, 225), (16, 17, 215, 204), (204, 215, 216, 205), (205, 216, 217, 206), (206, 217, 218, 207), (207, 218, 219, 208), (208, 219, 220, 209), (209, 220, 221, 210), (210, 221, 222, 211), (211, 222, 223, 212), (212, 223, 224, 213), (213, 224, 225, 214), (15, 16, 204, 193), (193, 204, 205, 194), (194, 205, 206, 195), (195, 206, 207, 196), (196, 207, 208, 197), (197, 208, 209, 198), (198, 209, 210, 199), (199, 210, 211, 200), (200, 211, 212, 201), (201, 212, 213, 202), (202, 213, 214, 203), (14, 15, 193, 182), (182, 193, 194, 183), (183, 194, 195, 184), (184, 195, 196, 185), (185, 196, 197, 186), (186, 197, 198, 187), (187, 198, 199, 188), (188, 199, 200, 189), (189, 200, 201, 190), (190, 201, 202, 191), (191, 202, 203, 192), (13, 14, 182, 171), (171, 182, 183, 172), (172, 183, 184, 173), (173, 184, 185, 174), (174, 185, 186, 175), (175, 186, 187, 176), (176, 187, 188, 177), (177, 188, 189, 178), (178, 189, 190, 179), (179, 190, 191, 180), (180, 191, 192, 181), (12, 13, 171, 160), (160, 171, 172, 161), (161, 172, 173, 162), (162, 173, 174, 163), (163, 174, 175, 164), (164, 175, 176, 165), (165, 176, 177, 166), (166, 177, 178, 167), (167, 178, 179, 168), (168, 179, 180, 169), (169, 180, 181, 170), (11, 12, 160, 149), (149, 160, 161, 150), (150, 161, 162, 151), (151, 162, 163, 152), (152, 163, 164, 153), (153, 164, 165, 154), (154, 165, 166, 155), (155, 166, 167, 156), (156, 167, 168, 157), (157, 168, 169, 158), (158, 169, 170, 159), (10, 11, 149, 138), (138, 149, 150, 139), (139, 150, 151, 140), (140, 151, 152, 141), (141, 152, 153, 142), (142, 153, 154, 143), (143, 154, 155, 144), (144, 155, 156, 145), (145, 156, 157, 146), (146, 157, 158, 147), (147, 158, 159, 148), (9, 10, 138, 127), (127, 138, 139, 128), (128, 139, 140, 129), (129, 140, 141, 130), (130, 141, 142, 131), (131, 142, 143, 132), (132, 143, 144, 133), (133, 144, 145, 134), (134, 145, 146, 135), (135, 146, 147, 136), (136, 147, 148, 137), (8, 9, 127, 116), (116, 127, 128, 117), (117, 128, 129, 118), (118, 129, 130, 119), (119, 130, 131, 120), (120, 131, 132, 121), (121, 132, 133, 122), (122, 133, 134, 123), (123, 134, 135, 124), (124, 135, 136, 125), (125, 136, 137, 126), (7, 8, 116, 105), (105, 116, 117, 106), (106, 117, 118, 107), (107, 118, 119, 108), (108, 119, 120, 109), (109, 120, 121, 110), (110, 121, 122, 111), (111, 122, 123, 112), (112, 123, 124, 113), (113, 124, 125, 114), (114, 125, 126, 115), (6, 7, 105, 94), (94, 105, 106, 95), (95, 106, 107, 96), (96, 107, 108, 97), (97, 108, 109, 98), (98, 109, 110, 99), (99, 110, 111, 100), (100, 111, 112, 101), (101, 112, 113, 102), (102, 113, 114, 103), (103, 114, 115, 104), (5, 6, 94, 83), (83, 94, 95, 84), (84, 95, 96, 85), (85, 96, 97, 86), (86, 97, 98, 87), (87, 98, 99, 88), (88, 99, 100, 89), (89, 100, 101, 90), (90, 101, 102, 91), (91, 102, 103, 92), (92, 103, 104, 93), (4, 5, 83, 72), (72, 83, 84, 73), (73, 84, 85, 74), (74, 85, 86, 75), (75, 86, 87, 76), (76, 87, 88, 77), (77, 88, 89, 78), (78, 89, 90, 79), (79, 90, 91, 80), (80, 91, 92, 81), (81, 92, 93, 82), (0, 4, 72, 60), (60, 72, 73, 59), (59, 73, 74, 58), (58, 74, 75, 57), (57, 75, 76, 56), (56, 76, 77, 55), (55, 77, 78, 54), (54, 78, 79, 53), (53, 79, 80, 52), (52, 80, 81, 51), (51, 81, 82, 50), (26, 1, 61, 314), (314, 61, 62, 315), (315, 62, 63, 316), (316, 63, 64, 317), (317, 64, 65, 318), (318, 65, 66, 319), (319, 66, 67, 320), (320, 67, 68, 321), (321, 68, 69, 322), (322, 69, 70, 323), (323, 70, 71, 324), (385, 391, 392, 386), (386, 392, 393, 387), (388, 394, 395, 389), (389, 395, 396, 390), (379, 385, 386, 380), (380, 386, 387, 381), (382, 388, 389, 383), (383, 389, 390, 384), (373, 376, 377, 374), (374, 377, 378, 375), (370, 373, 374, 371), (371, 374, 375, 372), (358, 364, 365, 359), (359, 365, 366, 360), (361, 367, 368, 362), (362, 368, 369, 363), (352, 358, 359, 353), (353, 359, 360, 354), (355, 361, 362, 356), (356, 362, 363, 357), (346, 349, 350, 347), (347, 350, 351, 348), (343, 346, 347, 344), (344, 347, 348, 345), (331, 337, 338, 332), (332, 338, 339, 333), (334, 340, 341, 335), (335, 341, 342, 336), (325, 331, 332, 326), (326, 332, 333, 327), (328, 334, 335, 329), (329, 335, 336, 330)])
_uv = me_plane_001.uv_layers.new(name='UVMap')
_uv.uv.foreach_set('vector', [0.9583, 0.9167, 1.0, 0.9167, 1.0, 1.0, 0.9583, 1.0, 0.0, 0.9167, 0.04167, 0.9167, 0.04167, 1.0, 0.0, 1.0, 0.04167, 0.9167, 0.08333, 0.9167, 0.08333, 1.0, 0.04167, 1.0, 0.08333, 0.9167, 0.125, 0.9167, 0.125, 1.0, 0.08333, 1.0, 0.125, 0.9167, 0.1667, 0.9167, 0.1667, 1.0, 0.125, 1.0, 0.1667, 0.9167, 0.2083, 0.9167, 0.2083, 1.0, 0.1667, 1.0, 0.2083, 0.9167, 0.25, 0.9167, 0.25, 1.0, 0.2083, 1.0, 0.25, 0.9167, 0.2917, 0.9167, 0.2917, 1.0, 0.25, 1.0, 0.2917, 0.9167, 0.3333, 0.9167, 0.3333, 1.0, 0.2917, 1.0, 0.3333, 0.9167, 0.375, 0.9167, 0.375, 1.0, 0.3333, 1.0, 0.375, 0.9167, 0.4167, 0.9167, 0.4167, 1.0, 0.375, 1.0, 0.4167, 0.9167, 0.4583, 0.9167, 0.4583, 1.0, 0.4167, 1.0, 0.4583, 0.9167, 0.5, 0.9167, 0.5, 1.0, 0.4583, 1.0, 0.5, 0.9167, 0.5417, 0.9167, 0.5417, 1.0, 0.5, 1.0, 0.5417, 0.9167, 0.5833, 0.9167, 0.5833, 1.0, 0.5417, 1.0, 0.5833, 0.9167, 0.625, 0.9167, 0.625, 1.0, 0.5833, 1.0, 0.625, 0.9167, 0.6667, 0.9167, 0.6667, 1.0, 0.625, 1.0, 0.6667, 0.9167, 0.7083, 0.9167, 0.7083, 1.0, 0.6667, 1.0, 0.7083, 0.9167, 0.75, 0.9167, 0.75, 1.0, 0.7083, 1.0, 0.75, 0.9167, 0.7917, 0.9167, 0.7917, 1.0, 0.75, 1.0, 0.7917, 0.9167, 0.8333, 0.9167, 0.8333, 1.0, 0.7917, 1.0, 0.8333, 0.9167, 0.875, 0.9167, 0.875, 1.0, 0.8333, 1.0, 0.875, 0.9167, 0.9167, 0.9167, 0.9167, 1.0, 0.875, 1.0, 0.9167, 0.9167, 0.9583, 0.9167, 0.9583, 1.0, 0.9167, 1.0, 0.9167, 0.0, 0.9583, 0.0, 0.9583, 0.08333, 0.9167, 0.08333, 0.9167, 0.08333, 0.9583, 0.08333, 0.9583, 0.1667, 0.9167, 0.1667, 0.9167, 0.1667, 0.9583, 0.1667, 0.9583, 0.25, 0.9167, 0.25, 0.9167, 0.25, 0.9583, 0.25, 0.9583, 0.3333, 0.9167, 0.3333, 0.9167, 0.3333, 0.9583, 0.3333, 0.9583, 0.4167, 0.9167, 0.4167, 0.9167, 0.4167, 0.9583, 0.4167, 0.9583, 0.5, 0.9167, 0.5, 0.9167, 0.5, 0.9583, 0.5, 0.9583, 0.5833, 0.9167, 0.5833, 0.9167, 0.5833, 0.9583, 0.5833, 0.9583, 0.6667, 0.9167, 0.6667, 0.9167, 0.6667, 0.9583, 0.6667, 0.9583, 0.75, 0.9167, 0.75, 0.9167, 0.75, 0.9583, 0.75, 0.9583, 0.8333, 0.9167, 0.8333, 0.9167, 0.8333, 0.9583, 0.8333, 0.9583, 0.9167, 0.9167, 0.9167, 0.875, 0.0, 0.9167, 0.0, 0.9167, 0.08333, 0.875, 0.08333, 0.875, 0.08333, 0.9167, 0.08333, 0.9167, 0.1667, 0.875, 0.1667, 0.875, 0.1667, 0.9167, 0.1667, 0.9167, 0.25, 0.875, 0.25, 0.875, 0.25, 0.9167, 0.25, 0.9167, 0.3333, 0.875, 0.3333, 0.875, 0.3333, 0.9167, 0.3333, 0.9167, 0.4167, 0.875, 0.4167, 0.875, 0.4167, 0.9167, 0.4167, 0.9167, 0.5, 0.875, 0.5, 0.875, 0.5, 0.9167, 0.5, 0.9167, 0.5833, 0.875, 0.5833, 0.875, 0.5833, 0.9167, 0.5833, 0.9167, 0.6667, 0.875, 0.6667, 0.875, 0.6667, 0.9167, 0.6667, 0.9167, 0.75, 0.875, 0.75, 0.875, 0.75, 0.9167, 0.75, 0.9167, 0.8333, 0.875, 0.8333, 0.875, 0.8333, 0.9167, 0.8333, 0.9167, 0.9167, 0.875, 0.9167, 0.8333, 0.0, 0.875, 0.0, 0.875, 0.08333, 0.8333, 0.08333, 0.8333, 0.08333, 0.875, 0.08333, 0.875, 0.1667, 0.8333, 0.1667, 0.8333, 0.1667, 0.875, 0.1667, 0.875, 0.25, 0.8333, 0.25, 0.8333, 0.25, 0.875, 0.25, 0.875, 0.3333, 0.8333, 0.3333, 0.8333, 0.3333, 0.875, 0.3333, 0.875, 0.4167, 0.8333, 0.4167, 0.8333, 0.4167, 0.875, 0.4167, 0.875, 0.5, 0.8333, 0.5, 0.8333, 0.5, 0.875, 0.5, 0.875, 0.5833, 0.8333, 0.5833, 0.8333, 0.5833, 0.875, 0.5833, 0.875, 0.6667, 0.8333, 0.6667, 0.8333, 0.6667, 0.875, 0.6667, 0.875, 0.75, 0.8333, 0.75, 0.8333, 0.75, 0.875, 0.75, 0.875, 0.8333, 0.8333, 0.8333, 0.8333, 0.8333, 0.875, 0.8333, 0.875, 0.9167, 0.8333, 0.9167, 0.7917, 0.0, 0.8333, 0.0, 0.8333, 0.08333, 0.7917, 0.08333, 0.7917, 0.08333, 0.8333, 0.08333, 0.8333, 0.1667, 0.7917, 0.1667, 0.7917, 0.1667, 0.8333, 0.1667, 0.8333, 0.25, 0.7917, 0.25, 0.7917, 0.25, 0.8333, 0.25, 0.8333, 0.3333, 0.7917, 0.3333, 0.7917, 0.3333, 0.8333, 0.3333, 0.8333, 0.4167, 0.7917, 0.4167, 0.7917, 0.4167, 0.8333, 0.4167, 0.8333, 0.5, 0.7917, 0.5, 0.7917, 0.5, 0.8333, 0.5, 0.8333, 0.5833, 0.7917, 0.5833, 0.7917, 0.5833, 0.8333, 0.5833, 0.8333, 0.6667, 0.7917, 0.6667, 0.7917, 0.6667, 0.8333, 0.6667, 0.8333, 0.75, 0.7917, 0.75, 0.7917, 0.75, 0.8333, 0.75, 0.8333, 0.8333, 0.7917, 0.8333, 0.7917, 0.8333, 0.8333, 0.8333, 0.8333, 0.9167, 0.7917, 0.9167, 0.75, 0.0, 0.7917, 0.0, 0.7917, 0.08333, 0.75, 0.08333, 0.75, 0.08333, 0.7917, 0.08333, 0.7917, 0.1667, 0.75, 0.1667, 0.75, 0.1667, 0.7917, 0.1667, 0.7917, 0.25, 0.75, 0.25, 0.75, 0.25, 0.7917, 0.25, 0.7917, 0.3333, 0.75, 0.3333, 0.75, 0.3333, 0.7917, 0.3333, 0.7917, 0.4167, 0.75, 0.4167, 0.75, 0.4167, 0.7917, 0.4167, 0.7917, 0.5, 0.75, 0.5, 0.75, 0.5, 0.7917, 0.5, 0.7917, 0.5833, 0.75, 0.5833, 0.75, 0.5833, 0.7917, 0.5833, 0.7917, 0.6667, 0.75, 0.6667, 0.75, 0.6667, 0.7917, 0.6667, 0.7917, 0.75, 0.75, 0.75, 0.75, 0.75, 0.7917, 0.75, 0.7917, 0.8333, 0.75, 0.8333, 0.75, 0.8333, 0.7917, 0.8333, 0.7917, 0.9167, 0.75, 0.9167, 0.7083, 0.0, 0.75, 0.0, 0.75, 0.08333, 0.7083, 0.08333, 0.7083, 0.08333, 0.75, 0.08333, 0.75, 0.1667, 0.7083, 0.1667, 0.7083, 0.1667, 0.75, 0.1667, 0.75, 0.25, 0.7083, 0.25, 0.7083, 0.25, 0.75, 0.25, 0.75, 0.3333, 0.7083, 0.3333, 0.7083, 0.3333, 0.75, 0.3333, 0.75, 0.4167, 0.7083, 0.4167, 0.7083, 0.4167, 0.75, 0.4167, 0.75, 0.5, 0.7083, 0.5, 0.7083, 0.5, 0.75, 0.5, 0.75, 0.5833, 0.7083, 0.5833, 0.7083, 0.5833, 0.75, 0.5833, 0.75, 0.6667, 0.7083, 0.6667, 0.7083, 0.6667, 0.75, 0.6667, 0.75, 0.75, 0.7083, 0.75, 0.7083, 0.75, 0.75, 0.75, 0.75, 0.8333, 0.7083, 0.8333, 0.7083, 0.8333, 0.75, 0.8333, 0.75, 0.9167, 0.7083, 0.9167, 0.6667, 0.0, 0.7083, 0.0, 0.7083, 0.08333, 0.6667, 0.08333, 0.6667, 0.08333, 0.7083, 0.08333, 0.7083, 0.1667, 0.6667, 0.1667, 0.6667, 0.1667, 0.7083, 0.1667, 0.7083, 0.25, 0.6667, 0.25, 0.6667, 0.25, 0.7083, 0.25, 0.7083, 0.3333, 0.6667, 0.3333, 0.6667, 0.3333, 0.7083, 0.3333, 0.7083, 0.4167, 0.6667, 0.4167, 0.6667, 0.4167, 0.7083, 0.4167, 0.7083, 0.5, 0.6667, 0.5, 0.6667, 0.5, 0.7083, 0.5, 0.7083, 0.5833, 0.6667, 0.5833, 0.6667, 0.5833, 0.7083, 0.5833, 0.7083, 0.6667, 0.6667, 0.6667, 0.6667, 0.6667, 0.7083, 0.6667, 0.7083, 0.75, 0.6667, 0.75, 0.6667, 0.75, 0.7083, 0.75, 0.7083, 0.8333, 0.6667, 0.8333, 0.6667, 0.8333, 0.7083, 0.8333, 0.7083, 0.9167, 0.6667, 0.9167, 0.625, 0.0, 0.6667, 0.0, 0.6667, 0.08333, 0.625, 0.08333, 0.625, 0.08333, 0.6667, 0.08333, 0.6667, 0.1667, 0.625, 0.1667, 0.625, 0.1667, 0.6667, 0.1667, 0.6667, 0.25, 0.625, 0.25, 0.625, 0.25, 0.6667, 0.25, 0.6667, 0.3333, 0.625, 0.3333, 0.625, 0.3333, 0.6667, 0.3333, 0.6667, 0.4167, 0.625, 0.4167, 0.625, 0.4167, 0.6667, 0.4167, 0.6667, 0.5, 0.625, 0.5, 0.625, 0.5, 0.6667, 0.5, 0.6667, 0.5833, 0.625, 0.5833, 0.625, 0.5833, 0.6667, 0.5833, 0.6667, 0.6667, 0.625, 0.6667, 0.625, 0.6667, 0.6667, 0.6667, 0.6667, 0.75, 0.625, 0.75, 0.625, 0.75, 0.6667, 0.75, 0.6667, 0.8333, 0.625, 0.8333, 0.625, 0.8333, 0.6667, 0.8333, 0.6667, 0.9167, 0.625, 0.9167, 0.5833, 0.0, 0.625, 0.0, 0.625, 0.08333, 0.5833, 0.08333, 0.5833, 0.08333, 0.625, 0.08333, 0.625, 0.1667, 0.5833, 0.1667, 0.5833, 0.1667, 0.625, 0.1667, 0.625, 0.25, 0.5833, 0.25, 0.5833, 0.25, 0.625, 0.25, 0.625, 0.3333, 0.5833, 0.3333, 0.5833, 0.3333, 0.625, 0.3333, 0.625, 0.4167, 0.5833, 0.4167, 0.5833, 0.4167, 0.625, 0.4167, 0.625, 0.5, 0.5833, 0.5, 0.5833, 0.5, 0.625, 0.5, 0.625, 0.5833, 0.5833, 0.5833, 0.5833, 0.5833, 0.625, 0.5833, 0.625, 0.6667, 0.5833, 0.6667, 0.5833, 0.6667, 0.625, 0.6667, 0.625, 0.75, 0.5833, 0.75, 0.5833, 0.75, 0.625, 0.75, 0.625, 0.8333, 0.5833, 0.8333, 0.5833, 0.8333, 0.625, 0.8333, 0.625, 0.9167, 0.5833, 0.9167, 0.5417, 0.0, 0.5833, 0.0, 0.5833, 0.08333, 0.5417, 0.08333, 0.5417, 0.08333, 0.5833, 0.08333, 0.5833, 0.1667, 0.5417, 0.1667, 0.5417, 0.1667, 0.5833, 0.1667, 0.5833, 0.25, 0.5417, 0.25, 0.5417, 0.25, 0.5833, 0.25, 0.5833, 0.3333, 0.5417, 0.3333, 0.5417, 0.3333, 0.5833, 0.3333, 0.5833, 0.4167, 0.5417, 0.4167, 0.5417, 0.4167, 0.5833, 0.4167, 0.5833, 0.5, 0.5417, 0.5, 0.5417, 0.5, 0.5833, 0.5, 0.5833, 0.5833, 0.5417, 0.5833, 0.5417, 0.5833, 0.5833, 0.5833, 0.5833, 0.6667, 0.5417, 0.6667, 0.5417, 0.6667, 0.5833, 0.6667, 0.5833, 0.75, 0.5417, 0.75, 0.5417, 0.75, 0.5833, 0.75, 0.5833, 0.8333, 0.5417, 0.8333, 0.5417, 0.8333, 0.5833, 0.8333, 0.5833, 0.9167, 0.5417, 0.9167, 0.5, 0.0, 0.5417, 0.0, 0.5417, 0.08333, 0.5, 0.08333, 0.5, 0.08333, 0.5417, 0.08333, 0.5417, 0.1667, 0.5, 0.1667, 0.5, 0.1667, 0.5417, 0.1667, 0.5417, 0.25, 0.5, 0.25, 0.5, 0.25, 0.5417, 0.25, 0.5417, 0.3333, 0.5, 0.3333, 0.5, 0.3333, 0.5417, 0.3333, 0.5417, 0.4167, 0.5, 0.4167, 0.5, 0.4167, 0.5417, 0.4167, 0.5417, 0.5, 0.5, 0.5, 0.5, 0.5, 0.5417, 0.5, 0.5417, 0.5833, 0.5, 0.5833, 0.5, 0.5833, 0.5417, 0.5833, 0.5417, 0.6667, 0.5, 0.6667, 0.5, 0.6667, 0.5417, 0.6667, 0.5417, 0.75, 0.5, 0.75, 0.5, 0.75, 0.5417, 0.75, 0.5417, 0.8333, 0.5, 0.8333, 0.5, 0.8333, 0.5417, 0.8333, 0.5417, 0.9167, 0.5, 0.9167, 0.4583, 0.0, 0.5, 0.0, 0.5, 0.08333, 0.4583, 0.08333, 0.4583, 0.08333, 0.5, 0.08333, 0.5, 0.1667, 0.4583, 0.1667, 0.4583, 0.1667, 0.5, 0.1667, 0.5, 0.25, 0.4583, 0.25, 0.4583, 0.25, 0.5, 0.25, 0.5, 0.3333, 0.4583, 0.3333, 0.4583, 0.3333, 0.5, 0.3333, 0.5, 0.4167, 0.4583, 0.4167, 0.4583, 0.4167, 0.5, 0.4167, 0.5, 0.5, 0.4583, 0.5, 0.4583, 0.5, 0.5, 0.5, 0.5, 0.5833, 0.4583, 0.5833, 0.4583, 0.5833, 0.5, 0.5833, 0.5, 0.6667, 0.4583, 0.6667, 0.4583, 0.6667, 0.5, 0.6667, 0.5, 0.75, 0.4583, 0.75, 0.4583, 0.75, 0.5, 0.75, 0.5, 0.8333, 0.4583, 0.8333, 0.4583, 0.8333, 0.5, 0.8333, 0.5, 0.9167, 0.4583, 0.9167, 0.4167, 0.0, 0.4583, 0.0, 0.4583, 0.08333, 0.4167, 0.08333, 0.4167, 0.08333, 0.4583, 0.08333, 0.4583, 0.1667, 0.4167, 0.1667, 0.4167, 0.1667, 0.4583, 0.1667, 0.4583, 0.25, 0.4167, 0.25, 0.4167, 0.25, 0.4583, 0.25, 0.4583, 0.3333, 0.4167, 0.3333, 0.4167, 0.3333, 0.4583, 0.3333, 0.4583, 0.4167, 0.4167, 0.4167, 0.4167, 0.4167, 0.4583, 0.4167, 0.4583, 0.5, 0.4167, 0.5, 0.4167, 0.5, 0.4583, 0.5, 0.4583, 0.5833, 0.4167, 0.5833, 0.4167, 0.5833, 0.4583, 0.5833, 0.4583, 0.6667, 0.4167, 0.6667, 0.4167, 0.6667, 0.4583, 0.6667, 0.4583, 0.75, 0.4167, 0.75, 0.4167, 0.75, 0.4583, 0.75, 0.4583, 0.8333, 0.4167, 0.8333, 0.4167, 0.8333, 0.4583, 0.8333, 0.4583, 0.9167, 0.4167, 0.9167, 0.375, 0.0, 0.4167, 0.0, 0.4167, 0.08333, 0.375, 0.08333, 0.375, 0.08333, 0.4167, 0.08333, 0.4167, 0.1667, 0.375, 0.1667, 0.375, 0.1667, 0.4167, 0.1667, 0.4167, 0.25, 0.375, 0.25, 0.375, 0.25, 0.4167, 0.25, 0.4167, 0.3333, 0.375, 0.3333, 0.375, 0.3333, 0.4167, 0.3333, 0.4167, 0.4167, 0.375, 0.4167, 0.375, 0.4167, 0.4167, 0.4167, 0.4167, 0.5, 0.375, 0.5, 0.375, 0.5, 0.4167, 0.5, 0.4167, 0.5833, 0.375, 0.5833, 0.375, 0.5833, 0.4167, 0.5833, 0.4167, 0.6667, 0.375, 0.6667, 0.375, 0.6667, 0.4167, 0.6667, 0.4167, 0.75, 0.375, 0.75, 0.375, 0.75, 0.4167, 0.75, 0.4167, 0.8333, 0.375, 0.8333, 0.375, 0.8333, 0.4167, 0.8333, 0.4167, 0.9167, 0.375, 0.9167, 0.3333, 0.0, 0.375, 0.0, 0.375, 0.08333, 0.3333, 0.08333, 0.3333, 0.08333, 0.375, 0.08333, 0.375, 0.1667, 0.3333, 0.1667, 0.3333, 0.1667, 0.375, 0.1667, 0.375, 0.25, 0.3333, 0.25, 0.3333, 0.25, 0.375, 0.25, 0.375, 0.3333, 0.3333, 0.3333, 0.3333, 0.3333, 0.375, 0.3333, 0.375, 0.4167, 0.3333, 0.4167, 0.3333, 0.4167, 0.375, 0.4167, 0.375, 0.5, 0.3333, 0.5, 0.3333, 0.5, 0.375, 0.5, 0.375, 0.5833, 0.3333, 0.5833, 0.3333, 0.5833, 0.375, 0.5833, 0.375, 0.6667, 0.3333, 0.6667, 0.3333, 0.6667, 0.375, 0.6667, 0.375, 0.75, 0.3333, 0.75, 0.3333, 0.75, 0.375, 0.75, 0.375, 0.8333, 0.3333, 0.8333, 0.3333, 0.8333, 0.375, 0.8333, 0.375, 0.9167, 0.3333, 0.9167, 0.2917, 0.0, 0.3333, 0.0, 0.3333, 0.08333, 0.2917, 0.08333, 0.2917, 0.08333, 0.3333, 0.08333, 0.3333, 0.1667, 0.2917, 0.1667, 0.2917, 0.1667, 0.3333, 0.1667, 0.3333, 0.25, 0.2917, 0.25, 0.2917, 0.25, 0.3333, 0.25, 0.3333, 0.3333, 0.2917, 0.3333, 0.2917, 0.3333, 0.3333, 0.3333, 0.3333, 0.4167, 0.2917, 0.4167, 0.2917, 0.4167, 0.3333, 0.4167, 0.3333, 0.5, 0.2917, 0.5, 0.2917, 0.5, 0.3333, 0.5, 0.3333, 0.5833, 0.2917, 0.5833, 0.2917, 0.5833, 0.3333, 0.5833, 0.3333, 0.6667, 0.2917, 0.6667, 0.2917, 0.6667, 0.3333, 0.6667, 0.3333, 0.75, 0.2917, 0.75, 0.2917, 0.75, 0.3333, 0.75, 0.3333, 0.8333, 0.2917, 0.8333, 0.2917, 0.8333, 0.3333, 0.8333, 0.3333, 0.9167, 0.2917, 0.9167, 0.25, 0.0, 0.2917, 0.0, 0.2917, 0.08333, 0.25, 0.08333, 0.25, 0.08333, 0.2917, 0.08333, 0.2917, 0.1667, 0.25, 0.1667, 0.25, 0.1667, 0.2917, 0.1667, 0.2917, 0.25, 0.25, 0.25, 0.25, 0.25, 0.2917, 0.25, 0.2917, 0.3333, 0.25, 0.3333, 0.25, 0.3333, 0.2917, 0.3333, 0.2917, 0.4167, 0.25, 0.4167, 0.25, 0.4167, 0.2917, 0.4167, 0.2917, 0.5, 0.25, 0.5, 0.25, 0.5, 0.2917, 0.5, 0.2917, 0.5833, 0.25, 0.5833, 0.25, 0.5833, 0.2917, 0.5833, 0.2917, 0.6667, 0.25, 0.6667, 0.25, 0.6667, 0.2917, 0.6667, 0.2917, 0.75, 0.25, 0.75, 0.25, 0.75, 0.2917, 0.75, 0.2917, 0.8333, 0.25, 0.8333, 0.25, 0.8333, 0.2917, 0.8333, 0.2917, 0.9167, 0.25, 0.9167, 0.2083, 0.0, 0.25, 0.0, 0.25, 0.08333, 0.2083, 0.08333, 0.2083, 0.08333, 0.25, 0.08333, 0.25, 0.1667, 0.2083, 0.1667, 0.2083, 0.1667, 0.25, 0.1667, 0.25, 0.25, 0.2083, 0.25, 0.2083, 0.25, 0.25, 0.25, 0.25, 0.3333, 0.2083, 0.3333, 0.2083, 0.3333, 0.25, 0.3333, 0.25, 0.4167, 0.2083, 0.4167, 0.2083, 0.4167, 0.25, 0.4167, 0.25, 0.5, 0.2083, 0.5, 0.2083, 0.5, 0.25, 0.5, 0.25, 0.5833, 0.2083, 0.5833, 0.2083, 0.5833, 0.25, 0.5833, 0.25, 0.6667, 0.2083, 0.6667, 0.2083, 0.6667, 0.25, 0.6667, 0.25, 0.75, 0.2083, 0.75, 0.2083, 0.75, 0.25, 0.75, 0.25, 0.8333, 0.2083, 0.8333, 0.2083, 0.8333, 0.25, 0.8333, 0.25, 0.9167, 0.2083, 0.9167, 0.1667, 0.0, 0.2083, 0.0, 0.2083, 0.08333, 0.1667, 0.08333, 0.1667, 0.08333, 0.2083, 0.08333, 0.2083, 0.1667, 0.1667, 0.1667, 0.1667, 0.1667, 0.2083, 0.1667, 0.2083, 0.25, 0.1667, 0.25, 0.1667, 0.25, 0.2083, 0.25, 0.2083, 0.3333, 0.1667, 0.3333, 0.1667, 0.3333, 0.2083, 0.3333, 0.2083, 0.4167, 0.1667, 0.4167, 0.1667, 0.4167, 0.2083, 0.4167, 0.2083, 0.5, 0.1667, 0.5, 0.1667, 0.5, 0.2083, 0.5, 0.2083, 0.5833, 0.1667, 0.5833, 0.1667, 0.5833, 0.2083, 0.5833, 0.2083, 0.6667, 0.1667, 0.6667, 0.1667, 0.6667, 0.2083, 0.6667, 0.2083, 0.75, 0.1667, 0.75, 0.1667, 0.75, 0.2083, 0.75, 0.2083, 0.8333, 0.1667, 0.8333, 0.1667, 0.8333, 0.2083, 0.8333, 0.2083, 0.9167, 0.1667, 0.9167, 0.125, 0.0, 0.1667, 0.0, 0.1667, 0.08333, 0.125, 0.08333, 0.125, 0.08333, 0.1667, 0.08333, 0.1667, 0.1667, 0.125, 0.1667, 0.125, 0.1667, 0.1667, 0.1667, 0.1667, 0.25, 0.125, 0.25, 0.125, 0.25, 0.1667, 0.25, 0.1667, 0.3333, 0.125, 0.3333, 0.125, 0.3333, 0.1667, 0.3333, 0.1667, 0.4167, 0.125, 0.4167, 0.125, 0.4167, 0.1667, 0.4167, 0.1667, 0.5, 0.125, 0.5, 0.125, 0.5, 0.1667, 0.5, 0.1667, 0.5833, 0.125, 0.5833, 0.125, 0.5833, 0.1667, 0.5833, 0.1667, 0.6667, 0.125, 0.6667, 0.125, 0.6667, 0.1667, 0.6667, 0.1667, 0.75, 0.125, 0.75, 0.125, 0.75, 0.1667, 0.75, 0.1667, 0.8333, 0.125, 0.8333, 0.125, 0.8333, 0.1667, 0.8333, 0.1667, 0.9167, 0.125, 0.9167, 0.08333, 0.0, 0.125, 0.0, 0.125, 0.08333, 0.08333, 0.08333, 0.08333, 0.08333, 0.125, 0.08333, 0.125, 0.1667, 0.08333, 0.1667, 0.08333, 0.1667, 0.125, 0.1667, 0.125, 0.25, 0.08333, 0.25, 0.08333, 0.25, 0.125, 0.25, 0.125, 0.3333, 0.08333, 0.3333, 0.08333, 0.3333, 0.125, 0.3333, 0.125, 0.4167, 0.08333, 0.4167, 0.08333, 0.4167, 0.125, 0.4167, 0.125, 0.5, 0.08333, 0.5, 0.08333, 0.5, 0.125, 0.5, 0.125, 0.5833, 0.08333, 0.5833, 0.08333, 0.5833, 0.125, 0.5833, 0.125, 0.6667, 0.08333, 0.6667, 0.08333, 0.6667, 0.125, 0.6667, 0.125, 0.75, 0.08333, 0.75, 0.08333, 0.75, 0.125, 0.75, 0.125, 0.8333, 0.08333, 0.8333, 0.08333, 0.8333, 0.125, 0.8333, 0.125, 0.9167, 0.08333, 0.9167, 0.04167, 0.0, 0.08333, 0.0, 0.08333, 0.08333, 0.04167, 0.08333, 0.04167, 0.08333, 0.08333, 0.08333, 0.08333, 0.1667, 0.04167, 0.1667, 0.04167, 0.1667, 0.08333, 0.1667, 0.08333, 0.25, 0.04167, 0.25, 0.04167, 0.25, 0.08333, 0.25, 0.08333, 0.3333, 0.04167, 0.3333, 0.04167, 0.3333, 0.08333, 0.3333, 0.08333, 0.4167, 0.04167, 0.4167, 0.04167, 0.4167, 0.08333, 0.4167, 0.08333, 0.5, 0.04167, 0.5, 0.04167, 0.5, 0.08333, 0.5, 0.08333, 0.5833, 0.04167, 0.5833, 0.04167, 0.5833, 0.08333, 0.5833, 0.08333, 0.6667, 0.04167, 0.6667, 0.04167, 0.6667, 0.08333, 0.6667, 0.08333, 0.75, 0.04167, 0.75, 0.04167, 0.75, 0.08333, 0.75, 0.08333, 0.8333, 0.04167, 0.8333, 0.04167, 0.8333, 0.08333, 0.8333, 0.08333, 0.9167, 0.04167, 0.9167, 0.0, 0.0, 0.04167, 0.0, 0.04167, 0.08333, 0.0, 0.08333, 0.0, 0.08333, 0.04167, 0.08333, 0.04167, 0.1667, 0.0, 0.1667, 0.0, 0.1667, 0.04167, 0.1667, 0.04167, 0.25, 0.0, 0.25, 0.0, 0.25, 0.04167, 0.25, 0.04167, 0.3333, 0.0, 0.3333, 0.0, 0.3333, 0.04167, 0.3333, 0.04167, 0.4167, 0.0, 0.4167, 0.0, 0.4167, 0.04167, 0.4167, 0.04167, 0.5, 0.0, 0.5, 0.0, 0.5, 0.04167, 0.5, 0.04167, 0.5833, 0.0, 0.5833, 0.0, 0.5833, 0.04167, 0.5833, 0.04167, 0.6667, 0.0, 0.6667, 0.0, 0.6667, 0.04167, 0.6667, 0.04167, 0.75, 0.0, 0.75, 0.0, 0.75, 0.04167, 0.75, 0.04167, 0.8333, 0.0, 0.8333, 0.0, 0.8333, 0.04167, 0.8333, 0.04167, 0.9167, 0.0, 0.9167, 0.9583, 0.0, 1.0, 0.0, 1.0, 0.08333, 0.9583, 0.08333, 0.9583, 0.08333, 1.0, 0.08333, 1.0, 0.1667, 0.9583, 0.1667, 0.9583, 0.1667, 1.0, 0.1667, 1.0, 0.25, 0.9583, 0.25, 0.9583, 0.25, 1.0, 0.25, 1.0, 0.3333, 0.9583, 0.3333, 0.9583, 0.3333, 1.0, 0.3333, 1.0, 0.4167, 0.9583, 0.4167, 0.9583, 0.4167, 1.0, 0.4167, 1.0, 0.5, 0.9583, 0.5, 0.9583, 0.5, 1.0, 0.5, 1.0, 0.5833, 0.9583, 0.5833, 0.9583, 0.5833, 1.0, 0.5833, 1.0, 0.6667, 0.9583, 0.6667, 0.9583, 0.6667, 1.0, 0.6667, 1.0, 0.75, 0.9583, 0.75, 0.9583, 0.75, 1.0, 0.75, 1.0, 0.8333, 0.9583, 0.8333, 0.9583, 0.8333, 1.0, 0.8333, 1.0, 0.9167, 0.9583, 0.9167, 0.8333, 0.1667, 0.875, 0.1667, 0.875, 0.25, 0.8333, 0.25, 0.8333, 0.25, 0.875, 0.25, 0.875, 0.3333, 0.8333, 0.3333, 0.8333, 0.6667, 0.875, 0.6667, 0.875, 0.75, 0.8333, 0.75, 0.8333, 0.75, 0.875, 0.75, 0.875, 0.8333, 0.8333, 0.8333, 0.7917, 0.1667, 0.8333, 0.1667, 0.8333, 0.25, 0.7917, 0.25, 0.7917, 0.25, 0.8333, 0.25, 0.8333, 0.3333, 0.7917, 0.3333, 0.7917, 0.6667, 0.8333, 0.6667, 0.8333, 0.75, 0.7917, 0.75, 0.7917, 0.75, 0.8333, 0.75, 0.8333, 0.8333, 0.7917, 0.8333, 0.6667, 0.4167, 0.7083, 0.4167, 0.7083, 0.5, 0.6667, 0.5, 0.6667, 0.5, 0.7083, 0.5, 0.7083, 0.5833, 0.6667, 0.5833, 0.625, 0.4167, 0.6667, 0.4167, 0.6667, 0.5, 0.625, 0.5, 0.625, 0.5, 0.6667, 0.5, 0.6667, 0.5833, 0.625, 0.5833, 0.5, 0.1667, 0.5417, 0.1667, 0.5417, 0.25, 0.5, 0.25, 0.5, 0.25, 0.5417, 0.25, 0.5417, 0.3333, 0.5, 0.3333, 0.5, 0.6667, 0.5417, 0.6667, 0.5417, 0.75, 0.5, 0.75, 0.5, 0.75, 0.5417, 0.75, 0.5417, 0.8333, 0.5, 0.8333, 0.4583, 0.1667, 0.5, 0.1667, 0.5, 0.25, 0.4583, 0.25, 0.4583, 0.25, 0.5, 0.25, 0.5, 0.3333, 0.4583, 0.3333, 0.4583, 0.6667, 0.5, 0.6667, 0.5, 0.75, 0.4583, 0.75, 0.4583, 0.75, 0.5, 0.75, 0.5, 0.8333, 0.4583, 0.8333, 0.3333, 0.4167, 0.375, 0.4167, 0.375, 0.5, 0.3333, 0.5, 0.3333, 0.5, 0.375, 0.5, 0.375, 0.5833, 0.3333, 0.5833, 0.2917, 0.4167, 0.3333, 0.4167, 0.3333, 0.5, 0.2917, 0.5, 0.2917, 0.5, 0.3333, 0.5, 0.3333, 0.5833, 0.2917, 0.5833, 0.1667, 0.1667, 0.2083, 0.1667, 0.2083, 0.25, 0.1667, 0.25, 0.1667, 0.25, 0.2083, 0.25, 0.2083, 0.3333, 0.1667, 0.3333, 0.1667, 0.6667, 0.2083, 0.6667, 0.2083, 0.75, 0.1667, 0.75, 0.1667, 0.75, 0.2083, 0.75, 0.2083, 0.8333, 0.1667, 0.8333, 0.125, 0.1667, 0.1667, 0.1667, 0.1667, 0.25, 0.125, 0.25, 0.125, 0.25, 0.1667, 0.25, 0.1667, 0.3333, 0.125, 0.3333, 0.125, 0.6667, 0.1667, 0.6667, 0.1667, 0.75, 0.125, 0.75, 0.125, 0.75, 0.1667, 0.75, 0.1667, 0.8333, 0.125, 0.8333])
me_plane_001.materials.append(mat_material_001)
me_plane_001.materials.append(mat_material)
me_plane_001.update()

# ---- objects
ob_amy_s_room_col = bpy.data.objects.new('amy_s_room-col', me_plane)
ob_amy_s_room_navmesh = bpy.data.objects.new('amy_s_room-navmesh', me_plane_001)

# ---- transforms, parenting, visibility, modifiers, constraints
ob_amy_s_room_col.location = (0.0, 0.0, 0.0)
ob_amy_s_room_navmesh.location = (0.0, 0.0, 0.0)

# ---- collection membership
col_collection.objects.link(ob_amy_s_room_col)
col_collection.objects.link(ob_amy_s_room_navmesh)

# ---- scene / render settings (as saved in the file)
scene.frame_start = 1; scene.frame_end = 250; scene.frame_set(1)
scene.render.engine = 'BLENDER_EEVEE_NEXT'
scene.cycles.sampling_pattern = 'TABULATED_SOBOL'
scene.view_settings.view_transform = 'Standard'
bpy.context.view_layer.update()

# ---- added for rendering (the .blend has no active camera and no usable light): camera, sun
cam_auto = bpy.data.cameras.new('AutoCamera')
cam_auto.lens = 50.0
cam_auto.sensor_width = 36.0
cam_auto.clip_end = 1000.0
ob_auto_camera = bpy.data.objects.new('AutoCamera', cam_auto)
scene.collection.objects.link(ob_auto_camera)
ob_auto_camera.location = (48.9723, -58.7667, 40.1778)
ob_auto_camera.rotation_euler = (1.09748, -7.21219e-08, 0.694738)
scene.camera = ob_auto_camera
light_auto_sun = bpy.data.lights.new('AutoSun', 'SUN')
light_auto_sun.energy = 3.0
light_auto_sun.angle = 0.0523599
ob_auto_sun = bpy.data.objects.new('AutoSun', light_auto_sun)
scene.collection.objects.link(ob_auto_sun)
ob_auto_sun.rotation_euler = (0.872665, 0.174533, 0.523599)
bpy.context.view_layer.update()

